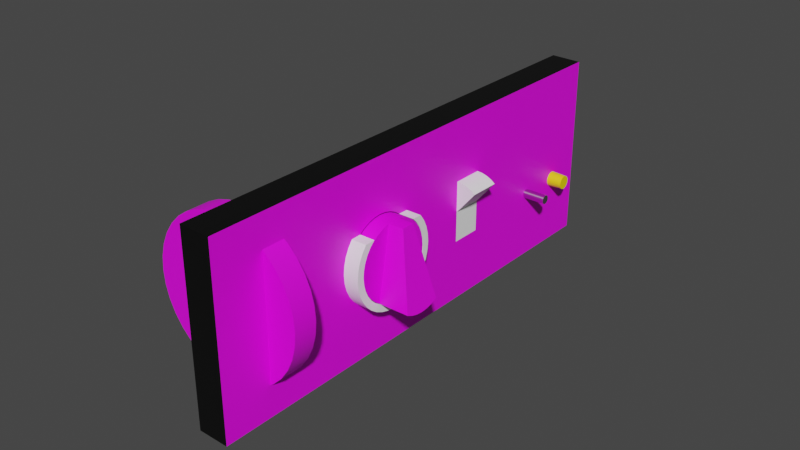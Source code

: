 # Source: if-550a-control.blend  (saved by Blender 2.83.18; exported with 4.5.12 LTS)
import bpy
from mathutils import Matrix  # noqa: F401  (used for matrix-valued properties, if any)

bpy.ops.wm.read_factory_settings(use_empty=True)
scene = bpy.context.scene
scene.name = 'Scene'

# ---- images (referenced by path relative to the original .blend; pixels are not part of the script)
import os
ASSET_DIR = os.environ.get("B2B_ASSET_DIR", "")  # directory of the original .blend (textures are referenced by path, not embedded)
HERE = os.path.dirname(os.path.abspath(__file__))  # packed textures are extracted next to this script under _unpacked/

def load_image(name, relpath, width, height, colorspace="sRGB"):
    """Load a texture the original file referenced (path relative to the .blend, or extracted next to this script)."""
    p = next((c for c in (os.path.join(HERE, relpath), os.path.join(ASSET_DIR, relpath)) if relpath and os.path.exists(c)), "")
    if p:
        img = bpy.data.images.load(p, check_existing=True)
        img.name = name
    else:  # same state as the original file: an image datablock whose file is absent (Cycles renders it pink)
        img = bpy.data.images.new(name, width, height)
        img.source = "FILE"
        img.filepath = "//" + (relpath or name)
    img.colorspace_settings.name = colorspace
    return img
img_if_550a_control_png = load_image('if-550a-control.png', 'if-550a-control.png', 1024, 1024, 'sRGB')

# ---- materials (node trees are filled in below, after node groups)
mat_casematerial = bpy.data.materials.new('CaseMaterial')
mat_casematerial.use_transparent_shadow = False
mat_facematerial = bpy.data.materials.new('FaceMaterial')
mat_facematerial.use_transparent_shadow = False
mat_whitematerial = bpy.data.materials.new('WhiteMaterial')
mat_whitematerial.use_transparent_shadow = False
mat_disconnectlampmaterial = bpy.data.materials.new('DisconnectLampMaterial')
mat_disconnectlampmaterial.use_transparent_shadow = False
mat_testbuttonmaterial = bpy.data.materials.new('TestButtonMaterial')
mat_testbuttonmaterial.use_transparent_shadow = False

# ---- node groups
ng_auto_smooth = bpy.data.node_groups.new('Auto Smooth', 'GeometryNodeTree')
_s = ng_auto_smooth.interface.new_socket(name='Geometry', in_out='OUTPUT', socket_type='NodeSocketGeometry')
_s = ng_auto_smooth.interface.new_socket(name='Geometry', in_out='INPUT', socket_type='NodeSocketGeometry')
_s = ng_auto_smooth.interface.new_socket(name='Angle', in_out='INPUT', socket_type='NodeSocketFloat')
_s.subtype = 'ANGLE'
_s.min_value = 0.0
_s.max_value = 3.142
ng_auto_smooth.is_modifier = True
_N = ng_auto_smooth.nodes; _L = ng_auto_smooth.links
n0 = _N.new('NodeGroupOutput'); n0.name = 'Group Output'; n0.location = (480, -100)
n1 = _N.new('NodeGroupInput'); n1.name = 'Group Input'; n1.location = (-420, -300)
n2 = _N.new('NodeGroupInput'); n2.name = 'Group Input.001'; n2.location = (-60, -100)
n3 = _N.new('GeometryNodeSetShadeSmooth'); n3.name = 'Set Shade Smooth'; n3.location = (120, -100)
n3.domain = 'EDGE'
n4 = _N.new('GeometryNodeSetShadeSmooth'); n4.name = 'Set Shade Smooth.001'; n4.location = (300, -100)
n5 = _N.new('GeometryNodeInputMeshEdgeAngle'); n5.name = 'Edge Angle'; n5.location = (-420, -220)
n6 = _N.new('GeometryNodeInputEdgeSmooth'); n6.name = 'Is Edge Smooth'; n6.location = (-60, -160)
n7 = _N.new('GeometryNodeInputShadeSmooth'); n7.name = 'Is Face Smooth'; n7.location = (-240, -340)
n8 = _N.new('FunctionNodeBooleanMath'); n8.name = 'Boolean Math'; n8.location = (-60, -220)
n9 = _N.new('FunctionNodeCompare'); n9.name = 'Compare'; n9.location = (-240, -180)
n9.operation = 'LESS_EQUAL'
_L.new(n5.outputs[0], n9.inputs[0])
_L.new(n4.outputs[0], n0.inputs[0])
_L.new(n1.outputs[1], n9.inputs[1])
_L.new(n9.outputs[0], n8.inputs[0])
_L.new(n7.outputs[0], n8.inputs[1])
_L.new(n2.outputs[0], n3.inputs[0])
_L.new(n6.outputs[0], n3.inputs[1])
_L.new(n3.outputs[0], n4.inputs[0])
_L.new(n8.outputs[0], n3.inputs[2])
n0.is_active_output = True

# ---- material node trees
mat_casematerial.use_nodes = True; mat_casematerial.node_tree.nodes.clear()
_N = mat_casematerial.node_tree.nodes; _L = mat_casematerial.node_tree.links
n0 = _N.new('ShaderNodeBsdfPrincipled'); n0.name = 'Principled BSDF'; n0.location = (10, 300)
n0.distribution = 'GGX'
n0.subsurface_method = 'BURLEY'
n0.inputs[0].default_value = (0.0, 0.0, 0.0, 1.0)
n0.inputs[3].default_value = 1.45
n0.inputs[27].default_value = (0.0, 0.0, 0.0, 1.0)
n0.inputs[28].default_value = 1.0
n1 = _N.new('ShaderNodeOutputMaterial'); n1.name = 'Material Output'; n1.location = (300, 300)
_L.new(n0.outputs[0], n1.inputs[0])
n1.is_active_output = True
mat_facematerial.use_nodes = True; mat_facematerial.node_tree.nodes.clear()
_N = mat_facematerial.node_tree.nodes; _L = mat_facematerial.node_tree.links
n0 = _N.new('ShaderNodeBsdfPrincipled'); n0.name = 'Principled BSDF'; n0.location = (10, 300)
n0.distribution = 'GGX'
n0.subsurface_method = 'BURLEY'
n0.inputs[3].default_value = 1.45
n0.inputs[27].default_value = (0.0, 0.0, 0.0, 1.0)
n0.inputs[28].default_value = 1.0
n1 = _N.new('ShaderNodeOutputMaterial'); n1.name = 'Material Output'; n1.location = (300, 300)
n2 = _N.new('ShaderNodeTexImage'); n2.name = 'Image Texture'; n2.location = (-280, 280)
n2.image = img_if_550a_control_png
_L.new(n0.outputs[0], n1.inputs[0])
_L.new(n2.outputs[0], n0.inputs[0])
n1.is_active_output = True
mat_whitematerial.use_nodes = True; mat_whitematerial.node_tree.nodes.clear()
_N = mat_whitematerial.node_tree.nodes; _L = mat_whitematerial.node_tree.links
n0 = _N.new('ShaderNodeBsdfPrincipled'); n0.name = 'Principled BSDF'; n0.location = (10, 300)
n0.distribution = 'GGX'
n0.subsurface_method = 'BURLEY'
n0.inputs[0].default_value = (1.0, 1.0, 1.0, 1.0)
n0.inputs[3].default_value = 1.45
n0.inputs[27].default_value = (0.0, 0.0, 0.0, 1.0)
n0.inputs[28].default_value = 1.0
n1 = _N.new('ShaderNodeOutputMaterial'); n1.name = 'Material Output'; n1.location = (300, 300)
_L.new(n0.outputs[0], n1.inputs[0])
n1.is_active_output = True
mat_disconnectlampmaterial.use_nodes = True; mat_disconnectlampmaterial.node_tree.nodes.clear()
_N = mat_disconnectlampmaterial.node_tree.nodes; _L = mat_disconnectlampmaterial.node_tree.links
n0 = _N.new('ShaderNodeBsdfPrincipled'); n0.name = 'Principled BSDF'; n0.location = (10, 300)
n0.distribution = 'GGX'
n0.subsurface_method = 'BURLEY'
n0.inputs[0].default_value = (1.0, 0.75, 0.0, 1.0)
n0.inputs[3].default_value = 1.45
n0.inputs[27].default_value = (0.0, 0.0, 0.0, 1.0)
n0.inputs[28].default_value = 1.0
n1 = _N.new('ShaderNodeOutputMaterial'); n1.name = 'Material Output'; n1.location = (300, 300)
_L.new(n0.outputs[0], n1.inputs[0])
n1.is_active_output = True
mat_testbuttonmaterial.use_nodes = True; mat_testbuttonmaterial.node_tree.nodes.clear()
_N = mat_testbuttonmaterial.node_tree.nodes; _L = mat_testbuttonmaterial.node_tree.links
n0 = _N.new('ShaderNodeBsdfPrincipled'); n0.name = 'Principled BSDF'; n0.location = (10, 300)
n0.distribution = 'GGX'
n0.subsurface_method = 'BURLEY'
n0.inputs[0].default_value = (0.5225, 0.5225, 0.5225, 1.0)
n0.inputs[1].default_value = 1.0
n0.inputs[2].default_value = 0.2
n0.inputs[3].default_value = 1.45
n0.inputs[13].default_value = 1.0
n0.inputs[27].default_value = (0.0, 0.0, 0.0, 1.0)
n0.inputs[28].default_value = 1.0
n1 = _N.new('ShaderNodeOutputMaterial'); n1.name = 'Material Output'; n1.location = (300, 300)
_L.new(n0.outputs[0], n1.inputs[0])
n1.is_active_output = True

# ---- world
world_world = bpy.data.worlds.new('World'); scene.world = world_world
world_world.use_nodes = True; world_world.node_tree.nodes.clear()
_N = world_world.node_tree.nodes; _L = world_world.node_tree.links
n0 = _N.new('ShaderNodeOutputWorld'); n0.name = 'World Output'; n0.location = (300, 300)
n1 = _N.new('ShaderNodeBackground'); n1.name = 'Background'; n1.location = (10, 300)
n1.inputs[0].default_value = (0.05088, 0.05088, 0.05088, 1.0)
_L.new(n1.outputs[0], n0.inputs[0])
n0.is_active_output = True
world_world.color = (0.05088, 0.05088, 0.05088)
world_world.use_sun_shadow = False
world_world.sun_shadow_jitter_overblur = 0.0

# ---- meshes
me_plane = bpy.data.meshes.new('Plane')
me_plane.from_pydata([(3.497e-09, -0.08, 0.03), (-3.497e-09, -0.08, -0.03), (3.497e-09, 0.08, 0.03), (-3.497e-09, 0.08, -0.03), (3.497e-09, 0.04, 0.03), (3.497e-09, 0.0, 0.03), (3.497e-09, -0.04, 0.03), (-3.497e-09, -0.04, -0.03), (-3.497e-09, 0.0, -0.03), (-3.497e-09, 0.04, -0.03), (-0.009999, -0.07996, 0.03015), (-0.009999, -0.07996, -0.02985), (-0.009999, 0.08004, 0.03015), (-0.009999, 0.08004, -0.02985), (-0.009999, 0.04004, 0.03015), (-0.009999, 4.028e-05, 0.03015), (-0.009999, -0.03996, 0.03015), (-0.009999, -0.03996, -0.02985), (-0.009999, 4.028e-05, -0.02985), (-0.009999, 0.04004, -0.02985)], [], [(3, 9, 19, 13), (9, 8, 18, 19), (6, 5, 15, 16), (6, 16, 10, 0), (2, 3, 13, 12), (1, 11, 17, 7), (4, 2, 12, 14), (0, 10, 11, 1), (8, 7, 17, 18), (5, 4, 14, 15), (10, 11, 17, 18, 19, 13, 12, 14, 15, 16)])
_uv = me_plane.uv_layers.new(name='UVMap')
_uv.uv.foreach_set('vector', [1.0, 1.0, 1.0, 0.75, 1.0, 0.75, 1.0, 1.0, 1.0, 0.75, 1.0, 0.5, 1.0, 0.5, 1.0, 0.75, 0.0, 0.25, 0.0, 0.5, 0.0, 0.5, 0.0, 0.25, 0.0, 0.25, 0.0, 0.25, 0.0, 0.0, 0.0, 0.0, 0.0, 1.0, 1.0, 1.0, 1.0, 1.0, 0.0, 1.0, 0.0, 0.0, 0.0, 0.0, 0.0, 0.0, 0.0, 0.0, 0.0, 0.75, 0.0, 1.0, 0.0, 1.0, 0.0, 0.75, 0.0, 0.0, 0.0, 0.0, 0.0, 0.0, 0.0, 0.0, 1.0, 0.5, 1.0, 0.25, 1.0, 0.25, 1.0, 0.5, 0.0, 0.5, 0.0, 0.75, 0.0, 0.75, 0.0, 0.5, 0.0, 0.0, 0.0, 0.0, 1.0, 0.25, 1.0, 0.5, 1.0, 0.75, 1.0, 1.0, 0.0, 1.0, 0.0, 0.75, 0.0, 0.5, 0.0, 0.25])
me_plane.materials.append(mat_casematerial)
me_plane.use_remesh_fix_poles = True
me_plane.use_remesh_preserve_attributes = False
me_plane.use_mirror_vertex_groups = False
me_plane.update()
me_cylinder = bpy.data.meshes.new('Cylinder')
me_cylinder.from_pydata([(0.0, 0.00375, 0.025), (0.0, -0.00375, 0.025), (0.004341, 0.00375, 0.02462), (0.004341, -0.00375, 0.02462), (0.008551, 0.00375, 0.02349), (0.008551, -0.00375, 0.02349), (0.0125, 0.00375, 0.02165), (0.0125, -0.00375, 0.02165), (0.01607, 0.00375, 0.01915), (0.01607, -0.00375, 0.01915), (0.01915, 0.00375, 0.01607), (0.01915, -0.00375, 0.01607), (0.02165, 0.00375, 0.0125), (0.02165, -0.00375, 0.0125), (0.02349, 0.00375, 0.008551), (0.02349, -0.00375, 0.008551), (0.02462, 0.00375, 0.004341), (0.02462, -0.00375, 0.004341), (0.025, 0.00375, 2.051e-09), (0.025, -0.00375, 1.724e-09), (0.02462, 0.00375, -0.004341), (0.02462, -0.00375, -0.004341), (0.02349, 0.00375, -0.008551), (0.02349, -0.00375, -0.008551), (0.02165, 0.00375, -0.0125), (0.02165, -0.00375, -0.0125), (0.01915, 0.00375, -0.01607), (0.01915, -0.00375, -0.01607), (0.01607, 0.00375, -0.01915), (0.01607, -0.00375, -0.01915), (0.0125, 0.00375, -0.02165), (0.0125, -0.00375, -0.02165), (0.008551, 0.00375, -0.02349), (0.008551, -0.00375, -0.02349), (0.004341, 0.00375, -0.02462), (0.004341, -0.00375, -0.02462), (9.735e-09, 0.00375, -0.025), (9.735e-09, -0.00375, -0.025), (-0.004341, 0.00375, -0.02462), (-0.004341, -0.00375, -0.02462), (-0.00855, 0.00375, -0.02349), (-0.00855, -0.00375, -0.02349), (-0.0125, 0.00375, -0.02165), (-0.0125, -0.00375, -0.02165), (-0.01607, 0.00375, -0.01915), (-0.01607, -0.00375, -0.01915), (-0.01915, 0.00375, -0.01607), (-0.01915, -0.00375, -0.01607), (-0.02165, 0.00375, -0.0125), (-0.02165, -0.00375, -0.0125), (-0.02349, 0.00375, -0.008551), (-0.02349, -0.00375, -0.008551), (-0.02462, 0.00375, -0.004341), (-0.02462, -0.00375, -0.004341), (-0.025, 0.00375, -1.146e-08), (-0.025, -0.00375, -1.179e-08), (-0.02462, 0.00375, 0.004341), (-0.02462, -0.00375, 0.004341), (-0.02349, 0.00375, 0.00855), (-0.02349, -0.00375, 0.00855), (-0.02165, 0.00375, 0.0125), (-0.02165, -0.00375, 0.0125), (-0.01915, 0.00375, 0.01607), (-0.01915, -0.00375, 0.01607), (-0.01607, 0.00375, 0.01915), (-0.01607, -0.00375, 0.01915), (-0.0125, 0.00375, 0.02165), (-0.0125, -0.00375, 0.02165), (-0.008551, 0.00375, 0.02349), (-0.008551, -0.00375, 0.02349), (-0.004341, 0.00375, 0.02462), (-0.004341, -0.00375, 0.02462), (0.002171, 0.00375, 0.02481), (0.002171, -0.00375, 0.02481), (0.006446, 0.00375, 0.02406), (0.006446, -0.00375, 0.02406), (0.01053, 0.00375, 0.02257), (0.01053, -0.00375, 0.02257), (0.01428, 0.00375, 0.0204), (0.01428, -0.00375, 0.0204), (0.01761, 0.00375, 0.01761), (0.01761, -0.00375, 0.01761), (0.0204, 0.00375, 0.01428), (0.0204, -0.00375, 0.01428), (0.02257, 0.00375, 0.01053), (0.02257, -0.00375, 0.01053), (0.02406, 0.00375, 0.006446), (0.02406, -0.00375, 0.006446), (0.02481, 0.00375, 0.002171), (0.02481, -0.00375, 0.002171), (0.02481, 0.00375, -0.002171), (0.02481, -0.00375, -0.002171), (0.02406, 0.00375, -0.006446), (0.02406, -0.00375, -0.006446), (0.02257, 0.00375, -0.01053), (0.02257, -0.00375, -0.01053), (0.0204, 0.00375, -0.01428), (0.0204, -0.00375, -0.01428), (0.01761, 0.00375, -0.01761), (0.01761, -0.00375, -0.01761), (0.01428, 0.00375, -0.0204), (0.01428, -0.00375, -0.0204), (0.01053, 0.00375, -0.02257), (0.01053, -0.00375, -0.02257), (0.006446, 0.00375, -0.02406), (0.006446, -0.00375, -0.02406), (0.002171, 0.00375, -0.02481), (0.002171, -0.00375, -0.02481), (-0.002171, 0.00375, -0.02481), (-0.002171, -0.00375, -0.02481), (-0.006446, 0.00375, -0.02406), (-0.006446, -0.00375, -0.02406), (-0.01053, 0.00375, -0.02257), (-0.01053, -0.00375, -0.02257), (-0.01428, 0.00375, -0.0204), (-0.01428, -0.00375, -0.0204), (-0.01761, 0.00375, -0.01761), (-0.01761, -0.00375, -0.01761), (-0.0204, 0.00375, -0.01428), (-0.0204, -0.00375, -0.01428), (-0.02257, 0.00375, -0.01053), (-0.02257, -0.00375, -0.01053), (-0.02406, 0.00375, -0.006446), (-0.02406, -0.00375, -0.006446), (-0.02481, 0.00375, -0.002171), (-0.02481, -0.00375, -0.002171), (-0.02481, 0.00375, 0.002171), (-0.02481, -0.00375, 0.002171), (-0.02406, 0.00375, 0.006446), (-0.02406, -0.00375, 0.006446), (-0.02257, 0.00375, 0.01053), (-0.02257, -0.00375, 0.01053), (-0.0204, 0.00375, 0.01428), (-0.0204, -0.00375, 0.01428), (-0.01761, 0.00375, 0.01761), (-0.01761, -0.00375, 0.01761), (-0.01428, 0.00375, 0.0204), (-0.01428, -0.00375, 0.0204), (-0.01053, 0.00375, 0.02257), (-0.01053, -0.00375, 0.02257), (-0.006446, 0.00375, 0.02406), (-0.006446, -0.00375, 0.02406), (-0.002171, 0.00375, 0.02481), (-0.002171, -0.00375, 0.02481)], [], [(1, 73, 72, 0), (2, 3, 75, 74), (4, 5, 77, 76), (6, 7, 79, 78), (8, 9, 81, 80), (10, 11, 83, 82), (12, 13, 85, 84), (14, 15, 87, 86), (16, 17, 89, 88), (18, 19, 91, 90), (20, 21, 93, 92), (22, 23, 95, 94), (24, 25, 97, 96), (26, 27, 99, 98), (28, 29, 101, 100), (30, 31, 103, 102), (32, 33, 105, 104), (34, 35, 107, 106), (36, 37, 109, 108), (38, 39, 111, 110), (40, 41, 113, 112), (42, 43, 115, 114), (44, 45, 117, 116), (46, 47, 119, 118), (48, 49, 121, 120), (50, 51, 123, 122), (52, 53, 125, 124), (54, 55, 127, 126), (56, 57, 129, 128), (58, 59, 131, 130), (60, 61, 133, 132), (62, 63, 135, 134), (64, 65, 137, 136), (66, 67, 139, 138), (3, 73, 1, 143, 71, 141, 69, 139, 67, 137, 65, 135, 63, 133, 61, 131, 59, 129, 57, 127, 55, 125, 53, 123, 51, 121, 49, 119, 47, 117, 45, 115, 43, 113, 41, 111, 39, 109, 37, 107, 35, 105, 33, 103, 31, 101, 29, 99, 27, 97, 25, 95, 23, 93, 21, 91, 19, 89, 17, 87, 15, 85, 13, 83, 11, 81, 9, 79, 7, 77, 5, 75), (68, 69, 141, 140), (70, 71, 143, 142), (0, 72, 2, 74, 4, 76, 6, 78, 8, 80, 10, 82, 12, 84, 14, 86, 16, 88, 18, 90, 20, 92, 22, 94, 24, 96, 26, 98, 28, 100, 30, 102, 32, 104, 34, 106, 36, 108, 38, 110, 40, 112, 42, 114, 44, 116, 46, 118, 48, 120, 50, 122, 52, 124, 54, 126, 56, 128, 58, 130, 60, 132, 62, 134, 64, 136, 66, 138, 68, 140, 70, 142), (140, 141, 71, 70), (138, 139, 69, 68), (136, 137, 67, 66), (134, 135, 65, 64), (132, 133, 63, 62), (130, 131, 61, 60), (128, 129, 59, 58), (126, 127, 57, 56), (124, 125, 55, 54), (122, 123, 53, 52), (120, 121, 51, 50), (118, 119, 49, 48), (116, 117, 47, 46), (114, 115, 45, 44), (112, 113, 43, 42), (110, 111, 41, 40), (108, 109, 39, 38), (106, 107, 37, 36), (104, 105, 35, 34), (102, 103, 33, 32), (100, 101, 31, 30), (98, 99, 29, 28), (96, 97, 27, 26), (94, 95, 25, 24), (92, 93, 23, 22), (90, 91, 21, 20), (88, 89, 19, 18), (86, 87, 17, 16), (84, 85, 15, 14), (82, 83, 13, 12), (80, 81, 11, 10), (78, 79, 9, 8), (76, 77, 7, 6), (74, 75, 5, 4), (72, 73, 3, 2), (142, 143, 1, 0)])
me_cylinder.polygons.foreach_set('use_smooth', [True] * 74)
_uv = me_cylinder.uv_layers.new(name='UVMap')
_uv.uv.foreach_set('vector', [0.4842, 0.0, 0.4974, 0.0, 0.4974, 0.09094, 0.4842, 0.09094, 0.5106, 0.09094, 0.5106, 0.0, 0.5239, 0.0, 0.5239, 0.09094, 0.5371, 0.09094, 0.5371, 0.0, 0.5503, 0.0, 0.5503, 0.09094, 0.5635, 0.09094, 0.5635, 0.0, 0.5767, 0.0, 0.5767, 0.09094, 0.5899, 0.09094, 0.5899, 0.0, 0.6031, 0.0, 0.6031, 0.09094, 0.6163, 0.09094, 0.6163, 0.0, 0.6295, 0.0, 0.6295, 0.09094, 0.6427, 0.09094, 0.6427, 0.0, 0.656, 0.0, 0.656, 0.09094, 0.6692, 0.09094, 0.6692, 0.0, 0.6824, 0.0, 0.6824, 0.09094, 0.6956, 0.09094, 0.6956, 0.0, 0.7088, 1.55e-07, 0.7088, 0.09094, 0.722, 0.1364, 0.722, 0.2274, 0.7088, 0.2274, 0.7088, 0.1364, 0.6956, 0.1364, 0.6956, 0.2274, 0.6824, 0.2274, 0.6824, 0.1364, 0.6692, 0.1364, 0.6692, 0.2274, 0.656, 0.2274, 0.656, 0.1364, 0.6427, 0.1364, 0.6427, 0.2274, 0.6295, 0.2274, 0.6295, 0.1364, 0.6163, 0.1364, 0.6163, 0.2274, 0.6031, 0.2274, 0.6031, 0.1364, 0.5899, 0.1364, 0.5899, 0.2274, 0.5767, 0.2274, 0.5767, 0.1364, 0.5635, 0.1364, 0.5635, 0.2274, 0.5503, 0.2274, 0.5503, 0.1364, 0.5371, 0.1364, 0.5371, 0.2274, 0.5239, 0.2274, 0.5239, 0.1364, 0.5106, 0.1364, 0.5106, 0.2274, 0.4974, 0.2274, 0.4974, 0.1364, 0.4842, 0.1364, 0.4842, 0.2274, 0.471, 0.2274, 0.471, 0.1364, 0.4578, 0.1364, 0.4578, 0.2274, 0.4446, 0.2274, 0.4446, 0.1364, 0.4314, 0.1364, 0.4314, 0.2274, 0.4182, 0.2274, 0.4182, 0.1364, 0.405, 0.1364, 0.405, 0.2274, 0.3917, 0.2274, 0.3917, 0.1364, 0.3785, 0.1364, 0.3785, 0.2274, 0.3653, 0.2274, 0.3653, 0.1364, 0.3521, 0.1364, 0.3521, 0.2274, 0.3389, 0.2274, 0.3389, 0.1364, 0.3257, 0.1364, 0.3257, 0.2274, 0.3125, 0.2274, 0.3125, 0.1364, 0.2993, 0.1364, 0.2993, 0.2274, 0.2861, 0.2274, 0.2861, 0.1364, 0.2729, 0.1364, 0.2729, 0.2274, 0.2596, 0.2274, 0.2596, 0.1364, 0.2464, 0.09094, 0.2464, 0.0, 0.2596, 0.0, 0.2596, 0.09094, 0.2729, 0.09094, 0.2729, 0.0, 0.2861, 0.0, 0.2861, 0.09094, 0.2993, 0.09094, 0.2993, 0.0, 0.3125, 0.0, 0.3125, 0.09094, 0.3257, 0.09094, 0.3257, 0.0, 0.3389, 0.0, 0.3389, 0.09094, 0.3521, 0.09094, 0.3521, 0.0, 0.3653, 0.0, 0.3653, 0.09094, 0.3785, 0.09094, 0.3785, 0.0, 0.3917, 0.0, 0.3917, 0.09094, 0.405, 0.09094, 0.405, 0.0, 0.4182, 0.0, 0.4182, 0.09094, 0.1675, 0.2288, 0.1628, 0.2253, 0.158, 0.2218, 0.1536, 0.2167, 0.1492, 0.2117, 0.1453, 0.2051, 0.1414, 0.1986, 0.1381, 0.1908, 0.1349, 0.183, 0.1323, 0.1742, 0.1298, 0.1654, 0.1281, 0.1559, 0.1263, 0.1463, 0.1254, 0.1363, 0.1246, 0.1263, 0.1246, 0.1162, 0.1246, 0.106, 0.1254, 0.09598, 0.1263, 0.08597, 0.1281, 0.07643, 0.1298, 0.06688, 0.1323, 0.05808, 0.1349, 0.04928, 0.1381, 0.04149, 0.1414, 0.03371, 0.1453, 0.02717, 0.1492, 0.02064, 0.1536, 0.01556, 0.158, 0.01048, 0.1628, 0.007005, 0.1675, 0.003529, 0.1725, 0.001765, 0.1775, 0.0, 0.1826, 0.0, 0.1877, 0.0, 0.1927, 0.001765, 0.1977, 0.003529, 0.2025, 0.007005, 0.2073, 0.01048, 0.2117, 0.01556, 0.2161, 0.02064, 0.22, 0.02717, 0.2238, 0.03371, 0.2271, 0.04149, 0.2304, 0.04928, 0.2329, 0.05808, 0.2355, 0.06688, 0.2372, 0.07643, 0.2389, 0.08597, 0.2398, 0.09598, 0.2407, 0.106, 0.2407, 0.1162, 0.2407, 0.1263, 0.2398, 0.1363, 0.2389, 0.1463, 0.2372, 0.1559, 0.2355, 0.1654, 0.2329, 0.1742, 0.2304, 0.183, 0.2271, 0.1908, 0.2238, 0.1986, 0.22, 0.2051, 0.2161, 0.2117, 0.2117, 0.2167, 0.2073, 0.2218, 0.2025, 0.2253, 0.1977, 0.2288, 0.1927, 0.2305, 0.1877, 0.2323, 0.1826, 0.2323, 0.1775, 0.2323, 0.1725, 0.2305, 0.4314, 0.09094, 0.4314, 0.0, 0.4446, 0.0, 0.4446, 0.09094, 0.4578, 0.09094, 0.4578, 0.0, 0.471, 0.0, 0.471, 0.09094, 0.01685, 0.03371, 0.02075, 0.02717, 0.02464, 0.02064, 0.02904, 0.01556, 0.03344, 0.01048, 0.03821, 0.007005, 0.04299, 0.003529, 0.04799, 0.001765, 0.05299, -7.451e-09, 0.05808, 2.235e-08, 0.06316, -7.451e-09, 0.06816, 0.001765, 0.07316, 0.003529, 0.07794, 0.007005, 0.08271, 0.01048, 0.08711, 0.01556, 0.09151, 0.02064, 0.09541, 0.02717, 0.0993, 0.03371, 0.1026, 0.04149, 0.1058, 0.04928, 0.1084, 0.05808, 0.1109, 0.06688, 0.1126, 0.07643, 0.1144, 0.08597, 0.1153, 0.09598, 0.1162, 0.106, 0.1162, 0.1162, 0.1162, 0.1263, 0.1153, 0.1363, 0.1144, 0.1463, 0.1126, 0.1559, 0.1109, 0.1654, 0.1084, 0.1742, 0.1058, 0.183, 0.1026, 0.1908, 0.0993, 0.1986, 0.09541, 0.2051, 0.09151, 0.2117, 0.08711, 0.2167, 0.08271, 0.2218, 0.07794, 0.2253, 0.07316, 0.2288, 0.06816, 0.2305, 0.06316, 0.2323, 0.05808, 0.2323, 0.05299, 0.2323, 0.04799, 0.2305, 0.04299, 0.2288, 0.03821, 0.2253, 0.03344, 0.2218, 0.02904, 0.2167, 0.02464, 0.2117, 0.02075, 0.2051, 0.01685, 0.1986, 0.01359, 0.1908, 0.01032, 0.183, 0.007781, 0.1742, 0.00524, 0.1654, 0.003502, 0.1559, 0.001765, 0.1463, 0.0008823, 0.1363, 2.98e-08, 0.1263, 0.0, 0.1162, 0.0, 0.106, 0.0008823, 0.09598, 0.001765, 0.08597, 0.003502, 0.07643, 0.00524, 0.06688, 0.007781, 0.05808, 0.01032, 0.04928, 0.01359, 0.04149, 0.4446, 0.09094, 0.4446, 0.0, 0.4578, 0.0, 0.4578, 0.09094, 0.4182, 0.09094, 0.4182, 0.0, 0.4314, 0.0, 0.4314, 0.09094, 0.3917, 0.09094, 0.3917, 0.0, 0.405, 0.0, 0.405, 0.09094, 0.3653, 0.09094, 0.3653, 0.0, 0.3785, 0.0, 0.3785, 0.09094, 0.3389, 0.09094, 0.3389, 0.0, 0.3521, 0.0, 0.3521, 0.09094, 0.3125, 0.09094, 0.3125, 0.0, 0.3257, 0.0, 0.3257, 0.09094, 0.2861, 0.09094, 0.2861, 0.0, 0.2993, 0.0, 0.2993, 0.09094, 0.2596, 0.09094, 0.2596, 0.0, 0.2729, 0.0, 0.2729, 0.09094, 0.2596, 0.1364, 0.2596, 0.2274, 0.2464, 0.2274, 0.2464, 0.1364, 0.2861, 0.1364, 0.2861, 0.2274, 0.2729, 0.2274, 0.2729, 0.1364, 0.3125, 0.1364, 0.3125, 0.2274, 0.2993, 0.2274, 0.2993, 0.1364, 0.3389, 0.1364, 0.3389, 0.2274, 0.3257, 0.2274, 0.3257, 0.1364, 0.3653, 0.1364, 0.3653, 0.2274, 0.3521, 0.2274, 0.3521, 0.1364, 0.3917, 0.1364, 0.3917, 0.2274, 0.3785, 0.2274, 0.3785, 0.1364, 0.4182, 0.1364, 0.4182, 0.2274, 0.405, 0.2274, 0.405, 0.1364, 0.4446, 0.1364, 0.4446, 0.2274, 0.4314, 0.2274, 0.4314, 0.1364, 0.471, 0.1364, 0.471, 0.2274, 0.4578, 0.2274, 0.4578, 0.1364, 0.4974, 0.1364, 0.4974, 0.2274, 0.4842, 0.2274, 0.4842, 0.1364, 0.5239, 0.1364, 0.5239, 0.2274, 0.5106, 0.2274, 0.5106, 0.1364, 0.5503, 0.1364, 0.5503, 0.2274, 0.5371, 0.2274, 0.5371, 0.1364, 0.5767, 0.1364, 0.5767, 0.2274, 0.5635, 0.2274, 0.5635, 0.1364, 0.6031, 0.1364, 0.6031, 0.2274, 0.5899, 0.2274, 0.5899, 0.1364, 0.6295, 0.1364, 0.6295, 0.2274, 0.6163, 0.2274, 0.6163, 0.1364, 0.656, 0.1364, 0.656, 0.2274, 0.6427, 0.2274, 0.6427, 0.1364, 0.6824, 0.1364, 0.6824, 0.2274, 0.6692, 0.2274, 0.6692, 0.1364, 0.7088, 0.1364, 0.7088, 0.2274, 0.6956, 0.2274, 0.6956, 0.1364, 0.7088, 0.09094, 0.7088, 1.55e-07, 0.722, 1.55e-07, 0.722, 0.09094, 0.6824, 0.09094, 0.6824, 0.0, 0.6956, 0.0, 0.6956, 0.09094, 0.656, 0.09094, 0.656, 0.0, 0.6692, 0.0, 0.6692, 0.09094, 0.6295, 0.09094, 0.6295, 0.0, 0.6427, 0.0, 0.6427, 0.09094, 0.6031, 0.09094, 0.6031, 0.0, 0.6163, 0.0, 0.6163, 0.09094, 0.5767, 0.09094, 0.5767, 0.0, 0.5899, 0.0, 0.5899, 0.09094, 0.5503, 0.09094, 0.5503, 0.0, 0.5635, 0.0, 0.5635, 0.09094, 0.5239, 0.09094, 0.5239, 0.0, 0.5371, 0.0, 0.5371, 0.09094, 0.4974, 0.09094, 0.4974, 0.0, 0.5106, 0.0, 0.5106, 0.09094, 0.471, 0.09094, 0.471, 0.0, 0.4842, 0.0, 0.4842, 0.09094])
me_cylinder.materials.append(mat_facematerial)
me_cylinder.use_remesh_fix_poles = True
me_cylinder.use_remesh_preserve_attributes = False
me_cylinder.use_mirror_vertex_groups = False
me_cylinder.update()
me_cylinder_001 = bpy.data.meshes.new('Cylinder.001')
me_cylinder_001.from_pydata([(-0.0025, 0.0125, 1.093e-10), (0.0025, 0.0125, -1.093e-10), (-0.0025, 0.01231, -0.002171), (0.0025, 0.01231, -0.002171), (-0.0025, 0.01175, -0.004275), (0.0025, 0.01175, -0.004275), (-0.0025, 0.01083, -0.00625), (0.0025, 0.01083, -0.00625), (-0.0025, 0.009576, -0.008035), (0.0025, 0.009576, -0.008035), (-0.0025, 0.008035, -0.009576), (0.0025, 0.008035, -0.009576), (-0.0025, 0.00625, -0.01083), (0.0025, 0.00625, -0.01083), (-0.0025, 0.004275, -0.01175), (0.0025, 0.004275, -0.01175), (-0.0025, 0.002171, -0.01231), (0.0025, 0.002171, -0.01231), (-0.0025, 9.437e-10, -0.0125), (0.0025, 9.437e-10, -0.0125), (-0.0025, -0.002171, -0.01231), (0.0025, -0.002171, -0.01231), (-0.0025, -0.004275, -0.01175), (0.0025, -0.004275, -0.01175), (-0.0025, -0.00625, -0.01083), (0.0025, -0.00625, -0.01083), (-0.0025, -0.008035, -0.009576), (0.0025, -0.008035, -0.009576), (-0.0025, -0.009576, -0.008035), (0.0025, -0.009576, -0.008035), (-0.0025, -0.01083, -0.00625), (0.0025, -0.01083, -0.00625), (-0.0025, -0.01175, -0.004275), (0.0025, -0.01175, -0.004275), (-0.0025, -0.01231, -0.002171), (0.0025, -0.01231, -0.002171), (-0.0025, -0.0125, -4.758e-09), (0.0025, -0.0125, -4.977e-09), (-0.0025, -0.01231, 0.002171), (0.0025, -0.01231, 0.002171), (-0.0025, -0.01175, 0.004275), (0.0025, -0.01175, 0.004275), (-0.0025, -0.01083, 0.00625), (0.0025, -0.01083, 0.00625), (-0.0025, -0.009576, 0.008035), (0.0025, -0.009576, 0.008035), (-0.0025, -0.008035, 0.009576), (0.0025, -0.008035, 0.009576), (-0.0025, -0.00625, 0.01083), (0.0025, -0.00625, 0.01083), (-0.0025, -0.004275, 0.01175), (0.0025, -0.004275, 0.01175), (-0.0025, -0.002171, 0.01231), (0.0025, -0.002171, 0.01231), (-0.0025, -5.811e-09, 0.0125), (0.0025, -5.811e-09, 0.0125), (-0.0025, 0.002171, 0.01231), (0.0025, 0.002171, 0.01231), (-0.0025, 0.004275, 0.01175), (0.0025, 0.004275, 0.01175), (-0.0025, 0.00625, 0.01083), (0.0025, 0.00625, 0.01083), (-0.0025, 0.008035, 0.009576), (0.0025, 0.008035, 0.009576), (-0.0025, 0.009576, 0.008035), (0.0025, 0.009576, 0.008035), (-0.0025, 0.01083, 0.00625), (0.0025, 0.01083, 0.00625), (-0.0025, 0.01175, 0.004275), (0.0025, 0.01175, 0.004275), (-0.0025, 0.01231, 0.002171), (0.0025, 0.01231, 0.002171), (0.0125, 0.004275, -0.01175), (0.0125, 0.00625, -0.01083), (0.0125, 0.002171, -0.01231), (0.0125, 9.437e-10, -0.0125), (0.0125, -0.002171, -0.01231), (0.0125, -0.004275, -0.01175), (0.0125, -0.00625, -0.01083), (0.0075, -5.811e-09, 0.0125), (0.0075, -0.002171, 0.01231), (0.0075, 0.002171, 0.01231)], [], [(0, 1, 3, 2), (2, 3, 5, 4), (4, 5, 7, 6), (6, 7, 9, 8), (8, 9, 11, 10), (10, 11, 13, 12), (12, 13, 15, 14), (14, 15, 17, 16), (16, 17, 19, 18), (18, 19, 21, 20), (20, 21, 23, 22), (22, 23, 25, 24), (24, 25, 27, 26), (26, 27, 29, 28), (28, 29, 31, 30), (30, 31, 33, 32), (32, 33, 35, 34), (34, 35, 37, 36), (36, 37, 39, 38), (38, 39, 41, 40), (40, 41, 43, 42), (42, 43, 45, 44), (44, 45, 47, 46), (46, 47, 49, 48), (48, 49, 51, 50), (50, 51, 53, 52), (52, 53, 55, 54), (54, 55, 57, 56), (56, 57, 59, 58), (58, 59, 61, 60), (60, 61, 63, 62), (62, 63, 65, 64), (64, 65, 67, 66), (66, 67, 69, 68), (25, 53, 51, 49, 47, 45, 43, 41, 39, 37, 35, 33, 31, 29, 27), (68, 69, 71, 70), (70, 71, 1, 0), (25, 23, 77, 78), (3, 1, 71, 69, 67, 65, 63, 61, 59, 57, 13, 11, 9, 7, 5), (73, 81, 79, 80, 78, 77, 76, 75, 74, 72), (57, 55, 79, 81), (23, 21, 76, 77), (55, 53, 80, 79), (21, 19, 75, 76), (19, 17, 74, 75), (17, 15, 72, 74), (53, 25, 78, 80), (15, 13, 73, 72), (13, 57, 81, 73)])
me_cylinder_001.polygons.foreach_set('use_smooth', [True] * 49)
_uv = me_cylinder_001.uv_layers.new(name='UVMap')
_uv.uv.foreach_set('vector', [0.4531, 0.625, 0.4531, 0.625, 0.4519, 0.5979, 0.4519, 0.5979, 0.4519, 0.5979, 0.4519, 0.5979, 0.4484, 0.5716, 0.4484, 0.5716, 0.4484, 0.5716, 0.4484, 0.5716, 0.4427, 0.5469, 0.4427, 0.5469, 0.4427, 0.5469, 0.4427, 0.5469, 0.4348, 0.5246, 0.4348, 0.5246, 0.4348, 0.5246, 0.4348, 0.5246, 0.4252, 0.5053, 0.4252, 0.5053, 0.4252, 0.5053, 0.4252, 0.5053, 0.4141, 0.4897, 0.4141, 0.4897, 0.4141, 0.4897, 0.4141, 0.4897, 0.4017, 0.4782, 0.4017, 0.4782, 0.4017, 0.4782, 0.4017, 0.4782, 0.3886, 0.4711, 0.3886, 0.4711, 0.3886, 0.4711, 0.3886, 0.4711, 0.375, 0.4687, 0.375, 0.4687, 0.375, 0.4687, 0.375, 0.4687, 0.3614, 0.4711, 0.3614, 0.4711, 0.3614, 0.4711, 0.3614, 0.4711, 0.3483, 0.4782, 0.3483, 0.4782, 0.3483, 0.4782, 0.3483, 0.4782, 0.3359, 0.4897, 0.3359, 0.4897, 0.3359, 0.4897, 0.3359, 0.4897, 0.3248, 0.5053, 0.3248, 0.5053, 0.3248, 0.5053, 0.3248, 0.5053, 0.3152, 0.5246, 0.3152, 0.5246, 0.3152, 0.5246, 0.3152, 0.5246, 0.3073, 0.5469, 0.3073, 0.5469, 0.3073, 0.5469, 0.3073, 0.5469, 0.3016, 0.5716, 0.3016, 0.5716, 0.3016, 0.5716, 0.3016, 0.5716, 0.2981, 0.5979, 0.2981, 0.5979, 0.2981, 0.5979, 0.2981, 0.5979, 0.2969, 0.625, 0.2969, 0.625, 0.2969, 0.625, 0.2969, 0.625, 0.2981, 0.6521, 0.2981, 0.6521, 0.2981, 0.6521, 0.2981, 0.6521, 0.3016, 0.6784, 0.3016, 0.6784, 0.3016, 0.6784, 0.3016, 0.6784, 0.3073, 0.7031, 0.3073, 0.7031, 0.3073, 0.7031, 0.3073, 0.7031, 0.3152, 0.7254, 0.3152, 0.7254, 0.3152, 0.7254, 0.3152, 0.7254, 0.3248, 0.7447, 0.3248, 0.7447, 0.3248, 0.7447, 0.3248, 0.7447, 0.3359, 0.7603, 0.3359, 0.7603, 0.3359, 0.7603, 0.3359, 0.7603, 0.3483, 0.7718, 0.3483, 0.7718, 0.3483, 0.7718, 0.3483, 0.7718, 0.3614, 0.7789, 0.3614, 0.7789, 0.3614, 0.7789, 0.3614, 0.7789, 0.375, 0.7812, 0.375, 0.7812, 0.375, 0.7812, 0.375, 0.7812, 0.3886, 0.7789, 0.3886, 0.7789, 0.3886, 0.7789, 0.3886, 0.7789, 0.4017, 0.7718, 0.4017, 0.7718, 0.4017, 0.7718, 0.4017, 0.7718, 0.4141, 0.7603, 0.4141, 0.7603, 0.4141, 0.7603, 0.4141, 0.7603, 0.4252, 0.7447, 0.4252, 0.7447, 0.4252, 0.7447, 0.4252, 0.7447, 0.4348, 0.7254, 0.4348, 0.7254, 0.4348, 0.7254, 0.4348, 0.7254, 0.4427, 0.7031, 0.4427, 0.7031, 0.4427, 0.7031, 0.4427, 0.7031, 0.4484, 0.6784, 0.4484, 0.6784, 0.3359, 0.4897, 0.3614, 0.7789, 0.3483, 0.7718, 0.3359, 0.7603, 0.3248, 0.7447, 0.3152, 0.7254, 0.3073, 0.7031, 0.3016, 0.6784, 0.2981, 0.6521, 0.2969, 0.625, 0.2981, 0.5979, 0.3016, 0.5716, 0.3073, 0.5469, 0.3152, 0.5246, 0.3248, 0.5053, 0.4484, 0.6784, 0.4484, 0.6784, 0.4519, 0.6521, 0.4519, 0.6521, 0.4519, 0.6521, 0.4519, 0.6521, 0.4531, 0.625, 0.4531, 0.625, 0.3359, 0.4897, 0.3483, 0.4782, 0.3483, 0.4782, 0.3359, 0.4897, 0.4519, 0.5979, 0.4531, 0.625, 0.4519, 0.6521, 0.4484, 0.6784, 0.4427, 0.7031, 0.4348, 0.7254, 0.4252, 0.7447, 0.4141, 0.7603, 0.4017, 0.7718, 0.3886, 0.7789, 0.4141, 0.4897, 0.4252, 0.5053, 0.4348, 0.5246, 0.4427, 0.5469, 0.4484, 0.5716, 0.4141, 0.4897, 0.3886, 0.7789, 0.375, 0.7812, 0.3614, 0.7789, 0.3359, 0.4897, 0.3483, 0.4782, 0.3614, 0.4711, 0.375, 0.4687, 0.3886, 0.4711, 0.4017, 0.4782, 0.3886, 0.7789, 0.375, 0.7812, 0.375, 0.7812, 0.3886, 0.7789, 0.3483, 0.4782, 0.3614, 0.4711, 0.3614, 0.4711, 0.3483, 0.4782, 0.375, 0.7812, 0.3614, 0.7789, 0.3614, 0.7789, 0.375, 0.7812, 0.3614, 0.4711, 0.375, 0.4687, 0.375, 0.4687, 0.3614, 0.4711, 0.375, 0.4687, 0.3886, 0.4711, 0.3886, 0.4711, 0.375, 0.4687, 0.3886, 0.4711, 0.4017, 0.4782, 0.4017, 0.4782, 0.3886, 0.4711, 0.3614, 0.7789, 0.3359, 0.4897, 0.3359, 0.4897, 0.3614, 0.7789, 0.4017, 0.4782, 0.4141, 0.4897, 0.4141, 0.4897, 0.4017, 0.4782, 0.4141, 0.4897, 0.3886, 0.7789, 0.3886, 0.7789, 0.4141, 0.4897])
me_cylinder_001.materials.append(mat_facematerial)
me_cylinder_001.use_remesh_fix_poles = True
me_cylinder_001.use_remesh_preserve_attributes = False
me_cylinder_001.use_mirror_vertex_groups = False
me_cylinder_001.update()
me_cylinder_002 = bpy.data.meshes.new('Cylinder.002')
me_cylinder_002.from_pydata([(-0.0025, 0.015, 1.311e-10), (0.0025, 0.01271, -9.345e-10), (-0.0025, 0.01477, -0.002605), (0.0025, 0.01251, -0.002207), (-0.0025, 0.0141, -0.00513), (0.0025, 0.01194, -0.004346), (-0.0025, 0.01299, -0.0075), (0.0025, 0.01101, -0.006354), (-0.0025, 0.01149, -0.009642), (0.0025, 0.009735, -0.008168), (-0.0025, 0.009642, -0.01149), (0.0025, 0.008168, -0.009735), (-0.0025, 0.0075, -0.01299), (0.0025, 0.006354, -0.01101), (-0.0025, 0.00513, -0.0141), (0.0025, 0.004346, -0.01194), (-0.0025, 0.002605, -0.01477), (0.0025, 0.002207, -0.01251), (-0.0025, 1.132e-09, -0.015), (0.0025, 7.882e-10, -0.01271), (-0.0025, -0.002605, -0.01477), (0.0025, -0.002207, -0.01251), (-0.0025, -0.00513, -0.0141), (0.0025, -0.004346, -0.01194), (-0.0025, -0.0075, -0.01299), (0.0025, -0.006354, -0.01101), (-0.0025, -0.009642, -0.01149), (0.0025, -0.008168, -0.009735), (-0.0025, -0.01149, -0.009642), (0.0025, -0.009735, -0.008168), (-0.0025, -0.01299, -0.0075), (0.0025, -0.01101, -0.006354), (-0.0025, -0.0141, -0.00513), (0.0025, -0.01194, -0.004346), (-0.0025, -0.01477, -0.002605), (0.0025, -0.01251, -0.002207), (-0.0025, -0.015, -5.71e-09), (0.0025, -0.01271, -4.954e-09), (-0.0025, -0.01477, 0.002605), (0.0025, -0.01251, 0.002207), (-0.0025, -0.0141, 0.00513), (0.0025, -0.01194, 0.004346), (-0.0025, -0.01299, 0.0075), (0.0025, -0.01101, 0.006354), (-0.0025, -0.01149, 0.009642), (0.0025, -0.009735, 0.008168), (0.0025, -0.008168, 0.009735), (0.0025, 0.008168, 0.009735), (-0.0025, 0.01149, 0.009642), (0.0025, 0.009735, 0.008168), (-0.0025, 0.01299, 0.0075), (0.0025, 0.01101, 0.006354), (-0.0025, 0.0141, 0.00513), (0.0025, 0.01194, 0.004346), (-0.0025, 0.01477, 0.002605), (0.0025, 0.01251, 0.002207), (0.0025, 0.01477, -0.002605), (0.0025, 0.015, -1.311e-10), (0.0025, 0.0141, -0.00513), (0.0025, 0.01299, -0.0075), (0.0025, 0.01149, -0.009642), (0.0025, 0.009642, -0.01149), (0.0025, 0.0075, -0.01299), (0.0025, 0.00513, -0.0141), (0.0025, 0.002605, -0.01477), (0.0025, 1.132e-09, -0.015), (0.0025, -0.002605, -0.01477), (0.0025, -0.00513, -0.0141), (0.0025, -0.0075, -0.01299), (0.0025, -0.009642, -0.01149), (0.0025, -0.01149, -0.009642), (0.0025, -0.01299, -0.0075), (0.0025, -0.0141, -0.00513), (0.0025, -0.01477, -0.002605), (0.0025, -0.015, -5.972e-09), (0.0025, -0.01477, 0.002605), (0.0025, -0.0141, 0.00513), (0.0025, -0.01299, 0.0075), (0.0025, -0.01149, 0.009642), (0.0025, 0.01149, 0.009642), (0.0025, 0.01299, 0.0075), (0.0025, 0.0141, 0.00513), (0.0025, 0.01477, 0.002605), (-0.0025, 0.01271, -8.389e-10), (-0.0025, 0.01251, -0.002207), (-0.0025, 0.01194, -0.004346), (-0.0025, 0.01101, -0.006354), (-0.0025, 0.009735, -0.008168), (-0.0025, 0.008168, -0.009735), (-0.0025, 0.006354, -0.01101), (-0.0025, 0.004346, -0.01194), (-0.0025, 0.002207, -0.01251), (-0.0025, 7.882e-10, -0.01271), (-0.0025, -0.002207, -0.01251), (-0.0025, -0.004346, -0.01194), (-0.0025, -0.006354, -0.01101), (-0.0025, -0.008168, -0.009735), (-0.0025, -0.009735, -0.008168), (-0.0025, -0.01101, -0.006354), (-0.0025, -0.01194, -0.004346), (-0.0025, -0.01251, -0.002207), (-0.0025, -0.01271, -4.858e-09), (-0.0025, -0.01251, 0.002207), (-0.0025, -0.01194, 0.004346), (-0.0025, -0.01101, 0.006354), (-0.0025, -0.009735, 0.008168), (-0.0025, -0.008168, 0.009735), (-0.0025, 0.008168, 0.009735), (-0.0025, 0.009735, 0.008168), (-0.0025, 0.01101, 0.006354), (-0.0025, 0.01194, 0.004346), (-0.0025, 0.01251, 0.002207)], [], [(0, 57, 56, 2), (2, 56, 58, 4), (4, 58, 59, 6), (6, 59, 60, 8), (8, 60, 61, 10), (10, 61, 62, 12), (12, 62, 63, 14), (14, 63, 64, 16), (16, 64, 65, 18), (18, 65, 66, 20), (20, 66, 67, 22), (22, 67, 68, 24), (24, 68, 69, 26), (26, 69, 70, 28), (28, 70, 71, 30), (30, 71, 72, 32), (32, 72, 73, 34), (34, 73, 74, 36), (36, 74, 75, 38), (38, 75, 76, 40), (40, 76, 77, 42), (42, 77, 78, 44), (48, 79, 80, 50), (50, 80, 81, 52), (52, 81, 82, 54), (54, 82, 57, 0), (1, 3, 56, 57), (3, 5, 58, 56), (5, 7, 59, 58), (7, 9, 60, 59), (9, 11, 61, 60), (11, 13, 62, 61), (13, 15, 63, 62), (15, 17, 64, 63), (17, 19, 65, 64), (19, 21, 66, 65), (21, 23, 67, 66), (23, 25, 68, 67), (25, 27, 69, 68), (27, 29, 70, 69), (29, 31, 71, 70), (31, 33, 72, 71), (33, 35, 73, 72), (35, 37, 74, 73), (37, 39, 75, 74), (39, 41, 76, 75), (41, 43, 77, 76), (43, 45, 78, 77), (47, 49, 79), (49, 51, 80, 79), (51, 53, 81, 80), (53, 55, 82, 81), (55, 1, 57, 82), (39, 37, 101, 102), (13, 11, 88, 89), (51, 49, 108, 109), (41, 39, 102, 103), (15, 13, 89, 90), (53, 51, 109, 110), (43, 41, 103, 104), (17, 15, 90, 91), (55, 53, 110, 111), (45, 43, 104, 105), (19, 17, 91, 92), (1, 55, 111, 83), (46, 45, 105, 106), (21, 19, 92, 93), (23, 21, 93, 94), (25, 23, 94, 95), (27, 25, 95, 96), (29, 27, 96, 97), (3, 1, 83, 84), (31, 29, 97, 98), (5, 3, 84, 85), (33, 31, 98, 99), (7, 5, 85, 86), (35, 33, 99, 100), (9, 7, 86, 87), (79, 48, 107, 47), (37, 35, 100, 101), (11, 9, 87, 88), (49, 47, 107, 108), (45, 46, 78), (78, 46, 106, 44)])
me_cylinder_002.polygons.foreach_set('use_smooth', [True] * 84)
_uv = me_cylinder_002.uv_layers.new(name='UVMap')
_uv.uv.foreach_set('vector', [1.0, 0.5, 1.0, 1.0, 0.9722, 1.0, 0.9722, 0.5, 0.9722, 0.5, 0.9722, 1.0, 0.9444, 1.0, 0.9444, 0.5, 0.9444, 0.5, 0.9444, 1.0, 0.9167, 1.0, 0.9167, 0.5, 0.9167, 0.5, 0.9167, 1.0, 0.8889, 1.0, 0.8889, 0.5, 0.8889, 0.5, 0.8889, 1.0, 0.8611, 1.0, 0.8611, 0.5, 0.8611, 0.5, 0.8611, 1.0, 0.8333, 1.0, 0.8333, 0.5, 0.8333, 0.5, 0.8333, 1.0, 0.8056, 1.0, 0.8056, 0.5, 0.8056, 0.5, 0.8056, 1.0, 0.7778, 1.0, 0.7778, 0.5, 0.7778, 0.5, 0.7778, 1.0, 0.75, 1.0, 0.75, 0.5, 0.75, 0.5, 0.75, 1.0, 0.7222, 1.0, 0.7222, 0.5, 0.7222, 0.5, 0.7222, 1.0, 0.6944, 1.0, 0.6944, 0.5, 0.6944, 0.5, 0.6944, 1.0, 0.6667, 1.0, 0.6667, 0.5, 0.6667, 0.5, 0.6667, 1.0, 0.6389, 1.0, 0.6389, 0.5, 0.6389, 0.5, 0.6389, 1.0, 0.6111, 1.0, 0.6111, 0.5, 0.6111, 0.5, 0.6111, 1.0, 0.5833, 1.0, 0.5833, 0.5, 0.5833, 0.5, 0.5833, 1.0, 0.5556, 1.0, 0.5556, 0.5, 0.5556, 0.5, 0.5556, 1.0, 0.5278, 1.0, 0.5278, 0.5, 0.5278, 0.5, 0.5278, 1.0, 0.5, 1.0, 0.5, 0.5, 0.5, 0.5, 0.5, 1.0, 0.4722, 1.0, 0.4722, 0.5, 0.4722, 0.5, 0.4722, 1.0, 0.4444, 1.0, 0.4444, 0.5, 0.4444, 0.5, 0.4444, 1.0, 0.4167, 1.0, 0.4167, 0.5, 0.4167, 0.5, 0.4167, 1.0, 0.3889, 1.0, 0.3889, 0.5, 0.1111, 0.5, 0.1111, 1.0, 0.08333, 1.0, 0.08333, 0.5, 0.08333, 0.5, 0.08333, 1.0, 0.05556, 1.0, 0.05556, 0.5, 0.05556, 0.5, 0.05556, 1.0, 0.02778, 1.0, 0.02778, 0.5, 0.02778, 0.5, 0.02778, 1.0, -3.316e-07, 1.0, -3.316e-07, 0.5, 0.25, 0.4418, 0.2833, 0.4389, 0.2917, 0.4864, 0.25, 0.49, 0.2833, 0.4389, 0.3156, 0.4302, 0.3321, 0.4755, 0.2917, 0.4864, 0.3156, 0.4302, 0.3459, 0.4161, 0.37, 0.4578, 0.3321, 0.4755, 0.3459, 0.4161, 0.3733, 0.3969, 0.4043, 0.4339, 0.37, 0.4578, 0.3733, 0.3969, 0.3969, 0.3733, 0.4339, 0.4043, 0.4043, 0.4339, 0.3969, 0.3733, 0.4161, 0.3459, 0.4578, 0.37, 0.4339, 0.4043, 0.4161, 0.3459, 0.4302, 0.3156, 0.4755, 0.3321, 0.4578, 0.37, 0.4302, 0.3156, 0.4389, 0.2833, 0.4864, 0.2917, 0.4755, 0.3321, 0.4389, 0.2833, 0.4418, 0.25, 0.49, 0.25, 0.4864, 0.2917, 0.4418, 0.25, 0.4389, 0.2167, 0.4864, 0.2083, 0.49, 0.25, 0.4389, 0.2167, 0.4302, 0.1844, 0.4755, 0.1679, 0.4864, 0.2083, 0.4302, 0.1844, 0.4161, 0.1541, 0.4578, 0.13, 0.4755, 0.1679, 0.4161, 0.1541, 0.3969, 0.1267, 0.4339, 0.09573, 0.4578, 0.13, 0.3969, 0.1267, 0.3733, 0.1031, 0.4043, 0.06615, 0.4339, 0.09573, 0.3733, 0.1031, 0.3459, 0.08388, 0.37, 0.04215, 0.4043, 0.06615, 0.3459, 0.08388, 0.3156, 0.06975, 0.3321, 0.02447, 0.37, 0.04215, 0.3156, 0.06975, 0.2833, 0.0611, 0.2917, 0.01365, 0.3321, 0.02447, 0.2833, 0.0611, 0.25, 0.05818, 0.25, 0.01, 0.2917, 0.01365, 0.25, 0.05818, 0.2167, 0.0611, 0.2083, 0.01365, 0.25, 0.01, 0.2167, 0.0611, 0.1844, 0.06975, 0.1679, 0.02447, 0.2083, 0.01365, 0.1844, 0.06975, 0.1541, 0.08388, 0.13, 0.04215, 0.1679, 0.02447, 0.1541, 0.08388, 0.1267, 0.1031, 0.09573, 0.06615, 0.13, 0.04215, 0.1031, 0.3733, 0.1267, 0.3969, 0.09573, 0.4339, 0.1267, 0.3969, 0.1541, 0.4161, 0.13, 0.4578, 0.09573, 0.4339, 0.1541, 0.4161, 0.1844, 0.4302, 0.1679, 0.4755, 0.13, 0.4578, 0.1844, 0.4302, 0.2167, 0.4389, 0.2083, 0.4864, 0.1679, 0.4755, 0.2167, 0.4389, 0.25, 0.4418, 0.25, 0.49, 0.2083, 0.4864, 0.2167, 0.0611, 0.25, 0.05818, 0.25, 0.05818, 0.2167, 0.0611, 0.4161, 0.3459, 0.3969, 0.3733, 0.3969, 0.3733, 0.4161, 0.3459, 0.1541, 0.4161, 0.1267, 0.3969, 0.1267, 0.3969, 0.1541, 0.4161, 0.1844, 0.06975, 0.2167, 0.0611, 0.2167, 0.0611, 0.1844, 0.06975, 0.4302, 0.3156, 0.4161, 0.3459, 0.4161, 0.3459, 0.4302, 0.3156, 0.1844, 0.4302, 0.1541, 0.4161, 0.1541, 0.4161, 0.1844, 0.4302, 0.1541, 0.08388, 0.1844, 0.06975, 0.1844, 0.06975, 0.1541, 0.08388, 0.4389, 0.2833, 0.4302, 0.3156, 0.4302, 0.3156, 0.4389, 0.2833, 0.2167, 0.4389, 0.1844, 0.4302, 0.1844, 0.4302, 0.2167, 0.4389, 0.1267, 0.1031, 0.1541, 0.08388, 0.1541, 0.08388, 0.1267, 0.1031, 0.4418, 0.25, 0.4389, 0.2833, 0.4389, 0.2833, 0.4418, 0.25, 0.25, 0.4418, 0.2167, 0.4389, 0.2167, 0.4389, 0.25, 0.4418, 0.1031, 0.1267, 0.1267, 0.1031, 0.1267, 0.1031, 0.1031, 0.1267, 0.4389, 0.2167, 0.4418, 0.25, 0.4418, 0.25, 0.4389, 0.2167, 0.4302, 0.1844, 0.4389, 0.2167, 0.4389, 0.2167, 0.4302, 0.1844, 0.4161, 0.1541, 0.4302, 0.1844, 0.4302, 0.1844, 0.4161, 0.1541, 0.3969, 0.1267, 0.4161, 0.1541, 0.4161, 0.1541, 0.3969, 0.1267, 0.3733, 0.1031, 0.3969, 0.1267, 0.3969, 0.1267, 0.3733, 0.1031, 0.2833, 0.4389, 0.25, 0.4418, 0.25, 0.4418, 0.2833, 0.4389, 0.3459, 0.08388, 0.3733, 0.1031, 0.3733, 0.1031, 0.3459, 0.08388, 0.3156, 0.4302, 0.2833, 0.4389, 0.2833, 0.4389, 0.3156, 0.4302, 0.3156, 0.06975, 0.3459, 0.08388, 0.3459, 0.08388, 0.3156, 0.06975, 0.3459, 0.4161, 0.3156, 0.4302, 0.3156, 0.4302, 0.3459, 0.4161, 0.2833, 0.0611, 0.3156, 0.06975, 0.3156, 0.06975, 0.2833, 0.0611, 0.3733, 0.3969, 0.3459, 0.4161, 0.3459, 0.4161, 0.3733, 0.3969, 0.09573, 0.4339, 0.1111, 0.5, 0.1031, 0.3733, 0.1031, 0.3733, 0.25, 0.05818, 0.2833, 0.0611, 0.2833, 0.0611, 0.25, 0.05818, 0.3969, 0.3733, 0.3733, 0.3969, 0.3733, 0.3969, 0.3969, 0.3733, 0.1267, 0.3969, 0.1031, 0.3733, 0.1031, 0.3733, 0.1267, 0.3969, 0.1267, 0.1031, 0.1031, 0.1267, 0.09573, 0.06615, 0.09573, 0.06615, 0.1031, 0.1267, 0.1031, 0.1267, 0.3889, 0.5])
me_cylinder_002.materials.append(mat_whitematerial)
me_cylinder_002.use_remesh_fix_poles = True
me_cylinder_002.use_remesh_preserve_attributes = False
me_cylinder_002.use_mirror_vertex_groups = False
me_cylinder_002.update()
me_cylinder_003 = bpy.data.meshes.new('Cylinder.003')
me_cylinder_003.from_pydata([(0.00342, 0.005, 0.009397), (0.00342, -0.005, 0.009397), (0.005, 0.005, 0.00866), (0.005, -0.005, 0.00866), (0.006428, 0.005, 0.00766), (0.006428, -0.005, 0.00766), (3.492e-09, -0.005, -0.01), (-0.001736, -0.005, -0.009848), (-0.00342, -0.005, -0.009397), (1.83e-09, -0.005, -6.659e-10), (3.492e-09, 0.005, -0.01), (-0.001736, 0.005, -0.009848), (-0.00342, 0.005, -0.009397), (1.83e-09, 0.005, -6.659e-10), (0.001736, 0.005, 0.009848), (0.001736, -0.005, 0.009848), (1.813e-09, -0.005, -7.956e-10), (1.813e-09, 0.005, -7.956e-10), (-2.328e-10, 0.005, 0.01), (-2.328e-10, -0.005, 0.01), (1.819e-09, -0.005, -9.262e-10), (1.819e-09, 0.005, -9.262e-10), (-0.005, -0.005, -0.00866), (1.807e-09, -0.005, -7.697e-10), (-0.005, 0.005, -0.00866), (1.807e-09, 0.005, -7.697e-10), (-0.006428, -0.005, -0.00766), (1.766e-09, -0.005, -8.679e-10), (-0.006428, 0.005, -0.00766), (1.766e-09, 0.005, -8.679e-10)], [], [(12, 24, 28, 29, 25, 13, 10, 11), (10, 6, 7, 11), (1, 15, 19, 20, 16, 9, 5, 3), (5, 9, 13, 4), (9, 6, 10, 13), (3, 5, 4, 2), (1, 3, 2, 0), (11, 7, 8, 12), (1, 0, 14, 15), (15, 14, 18, 19), (13, 17, 21, 18, 14, 0, 2, 4), (12, 8, 22, 24), (24, 22, 26, 28), (9, 23, 27, 26, 22, 8, 7, 6)])
me_cylinder_003.polygons.foreach_set('use_smooth', [True] * 14)
_uv = me_cylinder_003.uv_layers.new(name='UVMap')
_uv.uv.foreach_set('vector', [0.75, 0.01, 0.75, 0.01, 0.75, 0.01, 0.8374, 0.25, 0.8374, 0.25, 0.8374, 0.25, 0.8321, 0.02447, 0.7917, 0.01365, 0.5556, 0.5, 0.5556, 0.5, 0.5278, 0.5, 0.5278, 0.5, 0.75, 0.49, 0.75, 0.49, 0.75, 0.49, 0.8374, 0.25, 0.8374, 0.25, 0.8374, 0.25, 0.8321, 0.4755, 0.7917, 0.4864, 0.9043, 0.4339, 0.8374, 0.25, 0.8374, 0.25, 0.8889, 0.5, 0.8374, 0.25, 0.9043, 0.06615, 0.9043, 0.06615, 0.8374, 0.25, 0.9722, 0.5, 0.9444, 0.5, 0.9444, 0.5, 0.9722, 0.5, 1.0, 0.5, 0.9722, 0.5, 0.9722, 0.5, 1.0, 0.5, 0.5278, 0.5, 0.5278, 0.5, 0.5, 0.5, 0.5, 0.5, 1.0, 0.5, 1.0, 0.5, 1.0, 0.5, 1.0, 0.5, 1.0, 0.5, 1.0, 0.5, 1.0, 0.5, 1.0, 0.5, 0.8374, 0.25, 0.8374, 0.25, 0.8374, 0.25, 0.75, 0.49, 0.75, 0.49, 0.75, 0.49, 0.7917, 0.4864, 0.9043, 0.4339, 0.5, 0.5, 0.5, 0.5, 0.5, 0.5, 0.5, 0.5, 0.5, 0.5, 0.5, 0.5, 0.5, 0.5, 0.5, 0.5, 0.8374, 0.25, 0.8374, 0.25, 0.8374, 0.25, 0.75, 0.01, 0.75, 0.01, 0.75, 0.01, 0.7917, 0.01365, 0.9043, 0.06615])
me_cylinder_003.materials.append(mat_whitematerial)
me_cylinder_003.use_remesh_fix_poles = True
me_cylinder_003.use_remesh_preserve_attributes = False
me_cylinder_003.use_mirror_vertex_groups = False
me_cylinder_003.update()
me_cylinder_004 = bpy.data.meshes.new('Cylinder.004')
me_cylinder_004.from_pydata([(-0.0025, 0.0025, 1.093e-10), (0.0025, 0.00225, -1.143e-10), (-0.0025, 0.002462, -0.0004341), (0.0025, 0.002216, -0.0003907), (-0.0025, 0.002349, -0.0008551), (0.0025, 0.002114, -0.0007695), (-0.0025, 0.002165, -0.00125), (0.0025, 0.001949, -0.001125), (-0.0025, 0.001915, -0.001607), (0.0025, 0.001724, -0.001446), (-0.0025, 0.001607, -0.001915), (0.0025, 0.001446, -0.001724), (-0.0025, 0.00125, -0.002165), (0.0025, 0.001125, -0.001949), (-0.0025, 0.0008551, -0.002349), (0.0025, 0.0007695, -0.002114), (-0.0025, 0.0004341, -0.002462), (0.0025, 0.0003907, -0.002216), (-0.0025, 1.887e-10, -0.0025), (0.0025, 1.66e-09, -0.00225), (-0.0025, -0.0004341, -0.002462), (0.0025, -0.0003907, -0.002216), (-0.0025, -0.000855, -0.002349), (0.0025, -0.0007695, -0.002114), (-0.0025, -0.00125, -0.002165), (0.0025, -0.001125, -0.001949), (-0.0025, -0.001607, -0.001915), (0.0025, -0.001446, -0.001724), (-0.0025, -0.001915, -0.001607), (0.0025, -0.001724, -0.001446), (-0.0025, -0.002165, -0.00125), (0.0025, -0.001949, -0.001125), (-0.0025, -0.002349, -0.0008551), (0.0025, -0.002114, -0.0007695), (-0.0025, -0.002462, -0.0004341), (0.0025, -0.002216, -0.0003907), (-0.0025, -0.0025, -8.643e-10), (0.0025, -0.00225, -9.905e-10), (-0.0025, -0.002462, 0.0004341), (0.0025, -0.002216, 0.0003907), (-0.0025, -0.002349, 0.000855), (0.0025, -0.002114, 0.0007695), (-0.0025, -0.002165, 0.00125), (0.0025, -0.001949, 0.001125), (-0.0025, -0.001915, 0.001607), (0.0025, -0.001724, 0.001446), (-0.0025, -0.001607, 0.001915), (0.0025, -0.001446, 0.001724), (-0.0025, -0.00125, 0.002165), (0.0025, -0.001125, 0.001949), (-0.0025, -0.0008551, 0.002349), (0.0025, -0.0007695, 0.002114), (-0.0025, -0.0004341, 0.002462), (0.0025, -0.0003907, 0.002216), (-0.0025, -1.162e-09, 0.0025), (0.0025, 4.441e-10, 0.00225), (-0.0025, 0.0004341, 0.002462), (0.0025, 0.0003907, 0.002216), (-0.0025, 0.000855, 0.002349), (0.0025, 0.0007695, 0.002114), (-0.0025, 0.00125, 0.002165), (0.0025, 0.001125, 0.001949), (-0.0025, 0.001607, 0.001915), (0.0025, 0.001446, 0.001724), (-0.0025, 0.001915, 0.001607), (0.0025, 0.001724, 0.001446), (-0.0025, 0.002165, 0.00125), (0.0025, 0.001949, 0.001125), (-0.0025, 0.002349, 0.0008551), (0.0025, 0.002114, 0.0007695), (-0.0025, 0.002462, 0.0004341), (0.0025, 0.002216, 0.0003907)], [], [(0, 1, 3, 2), (2, 3, 5, 4), (4, 5, 7, 6), (6, 7, 9, 8), (8, 9, 11, 10), (10, 11, 13, 12), (12, 13, 15, 14), (14, 15, 17, 16), (16, 17, 19, 18), (18, 19, 21, 20), (20, 21, 23, 22), (22, 23, 25, 24), (24, 25, 27, 26), (26, 27, 29, 28), (28, 29, 31, 30), (30, 31, 33, 32), (32, 33, 35, 34), (34, 35, 37, 36), (36, 37, 39, 38), (38, 39, 41, 40), (40, 41, 43, 42), (42, 43, 45, 44), (44, 45, 47, 46), (46, 47, 49, 48), (48, 49, 51, 50), (50, 51, 53, 52), (52, 53, 55, 54), (54, 55, 57, 56), (56, 57, 59, 58), (58, 59, 61, 60), (60, 61, 63, 62), (62, 63, 65, 64), (64, 65, 67, 66), (66, 67, 69, 68), (3, 1, 71, 69, 67, 65, 63, 61, 59, 57, 55, 53, 51, 49, 47, 45, 43, 41, 39, 37, 35, 33, 31, 29, 27, 25, 23, 21, 19, 17, 15, 13, 11, 9, 7, 5), (68, 69, 71, 70), (70, 71, 1, 0)])
me_cylinder_004.polygons.foreach_set('use_smooth', [True] * 37)
_uv = me_cylinder_004.uv_layers.new(name='UVMap')
_uv.uv.foreach_set('vector', [1.0, 0.5, 1.0, 1.0, 0.9722, 1.0, 0.9722, 0.5, 0.9722, 0.5, 0.9722, 1.0, 0.9444, 1.0, 0.9444, 0.5, 0.9444, 0.5, 0.9444, 1.0, 0.9167, 1.0, 0.9167, 0.5, 0.9167, 0.5, 0.9167, 1.0, 0.8889, 1.0, 0.8889, 0.5, 0.8889, 0.5, 0.8889, 1.0, 0.8611, 1.0, 0.8611, 0.5, 0.8611, 0.5, 0.8611, 1.0, 0.8333, 1.0, 0.8333, 0.5, 0.8333, 0.5, 0.8333, 1.0, 0.8056, 1.0, 0.8056, 0.5, 0.8056, 0.5, 0.8056, 1.0, 0.7778, 1.0, 0.7778, 0.5, 0.7778, 0.5, 0.7778, 1.0, 0.75, 1.0, 0.75, 0.5, 0.75, 0.5, 0.75, 1.0, 0.7222, 1.0, 0.7222, 0.5, 0.7222, 0.5, 0.7222, 1.0, 0.6944, 1.0, 0.6944, 0.5, 0.6944, 0.5, 0.6944, 1.0, 0.6667, 1.0, 0.6667, 0.5, 0.6667, 0.5, 0.6667, 1.0, 0.6389, 1.0, 0.6389, 0.5, 0.6389, 0.5, 0.6389, 1.0, 0.6111, 1.0, 0.6111, 0.5, 0.6111, 0.5, 0.6111, 1.0, 0.5833, 1.0, 0.5833, 0.5, 0.5833, 0.5, 0.5833, 1.0, 0.5556, 1.0, 0.5556, 0.5, 0.5556, 0.5, 0.5556, 1.0, 0.5278, 1.0, 0.5278, 0.5, 0.5278, 0.5, 0.5278, 1.0, 0.5, 1.0, 0.5, 0.5, 0.5, 0.5, 0.5, 1.0, 0.4722, 1.0, 0.4722, 0.5, 0.4722, 0.5, 0.4722, 1.0, 0.4444, 1.0, 0.4444, 0.5, 0.4444, 0.5, 0.4444, 1.0, 0.4167, 1.0, 0.4167, 0.5, 0.4167, 0.5, 0.4167, 1.0, 0.3889, 1.0, 0.3889, 0.5, 0.3889, 0.5, 0.3889, 1.0, 0.3611, 1.0, 0.3611, 0.5, 0.3611, 0.5, 0.3611, 1.0, 0.3333, 1.0, 0.3333, 0.5, 0.3333, 0.5, 0.3333, 1.0, 0.3056, 1.0, 0.3056, 0.5, 0.3056, 0.5, 0.3056, 1.0, 0.2778, 1.0, 0.2778, 0.5, 0.2778, 0.5, 0.2778, 1.0, 0.25, 1.0, 0.25, 0.5, 0.25, 0.5, 0.25, 1.0, 0.2222, 1.0, 0.2222, 0.5, 0.2222, 0.5, 0.2222, 1.0, 0.1944, 1.0, 0.1944, 0.5, 0.1944, 0.5, 0.1944, 1.0, 0.1667, 1.0, 0.1667, 0.5, 0.1667, 0.5, 0.1667, 1.0, 0.1389, 1.0, 0.1389, 0.5, 0.1389, 0.5, 0.1389, 1.0, 0.1111, 1.0, 0.1111, 0.5, 0.1111, 0.5, 0.1111, 1.0, 0.08333, 1.0, 0.08333, 0.5, 0.08333, 0.5, 0.08333, 1.0, 0.05556, 1.0, 0.05556, 0.5, 0.2917, 0.4864, 0.25, 0.49, 0.2083, 0.4864, 0.1679, 0.4755, 0.13, 0.4578, 0.09573, 0.4339, 0.06615, 0.4043, 0.04215, 0.37, 0.02447, 0.3321, 0.01365, 0.2917, 0.01, 0.25, 0.01365, 0.2083, 0.02447, 0.1679, 0.04215, 0.13, 0.06615, 0.09573, 0.09573, 0.06615, 0.13, 0.04215, 0.1679, 0.02447, 0.2083, 0.01365, 0.25, 0.01, 0.2917, 0.01365, 0.3321, 0.02447, 0.37, 0.04215, 0.4043, 0.06615, 0.4339, 0.09573, 0.4578, 0.13, 0.4755, 0.1679, 0.4864, 0.2083, 0.49, 0.25, 0.4864, 0.2917, 0.4755, 0.3321, 0.4578, 0.37, 0.4339, 0.4043, 0.4043, 0.4339, 0.37, 0.4578, 0.3321, 0.4755, 0.05556, 0.5, 0.05556, 1.0, 0.02778, 1.0, 0.02778, 0.5, 0.02778, 0.5, 0.02778, 1.0, -3.316e-07, 1.0, -3.316e-07, 0.5])
me_cylinder_004.materials.append(mat_disconnectlampmaterial)
me_cylinder_004.use_remesh_fix_poles = True
me_cylinder_004.use_remesh_preserve_attributes = False
me_cylinder_004.use_mirror_vertex_groups = False
me_cylinder_004.update()
me_cylinder_005 = bpy.data.meshes.new('Cylinder.005')
me_cylinder_005.from_pydata([(-0.00375, 0.0015, 1.639e-10), (0.00375, 0.0015, -1.639e-10), (-0.00375, 0.00141, -0.000513), (0.00375, 0.00141, -0.000513), (-0.00375, 0.001149, -0.0009642), (0.00375, 0.001149, -0.0009642), (-0.00375, 0.00075, -0.001299), (0.00375, 0.00075, -0.001299), (-0.00375, 0.0002605, -0.001477), (0.00375, 0.0002605, -0.001477), (-0.00375, -0.0002605, -0.001477), (0.00375, -0.0002605, -0.001477), (-0.00375, -0.00075, -0.001299), (0.00375, -0.00075, -0.001299), (-0.00375, -0.001149, -0.0009642), (0.00375, -0.001149, -0.0009642), (-0.00375, -0.00141, -0.000513), (0.00375, -0.00141, -0.000513), (-0.00375, -0.0015, -6.258e-11), (0.00375, -0.0015, -3.904e-10), (-0.00375, -0.00141, 0.000513), (0.00375, -0.00141, 0.000513), (-0.00375, -0.001149, 0.0009642), (0.00375, -0.001149, 0.0009642), (-0.00375, -0.00075, 0.001299), (0.00375, -0.00075, 0.001299), (-0.00375, -0.0002605, 0.001477), (0.00375, -0.0002605, 0.001477), (-0.00375, 0.0002605, 0.001477), (0.00375, 0.0002605, 0.001477), (-0.00375, 0.00075, 0.001299), (0.00375, 0.00075, 0.001299), (-0.00375, 0.001149, 0.0009642), (0.00375, 0.001149, 0.0009642), (-0.00375, 0.00141, 0.000513), (0.00375, 0.00141, 0.000513)], [], [(0, 1, 3, 2), (2, 3, 5, 4), (4, 5, 7, 6), (6, 7, 9, 8), (8, 9, 11, 10), (10, 11, 13, 12), (12, 13, 15, 14), (14, 15, 17, 16), (16, 17, 19, 18), (18, 19, 21, 20), (20, 21, 23, 22), (22, 23, 25, 24), (24, 25, 27, 26), (26, 27, 29, 28), (28, 29, 31, 30), (30, 31, 33, 32), (3, 1, 35, 33, 31, 29, 27, 25, 23, 21, 19, 17, 15, 13, 11, 9, 7, 5), (32, 33, 35, 34), (34, 35, 1, 0)])
me_cylinder_005.polygons.foreach_set('use_smooth', [True] * 19)
_uv = me_cylinder_005.uv_layers.new(name='UVMap')
_uv.uv.foreach_set('vector', [1.0, 0.5, 1.0, 1.0, 0.9444, 1.0, 0.9444, 0.5, 0.9444, 0.5, 0.9444, 1.0, 0.8889, 1.0, 0.8889, 0.5, 0.8889, 0.5, 0.8889, 1.0, 0.8333, 1.0, 0.8333, 0.5, 0.8333, 0.5, 0.8333, 1.0, 0.7778, 1.0, 0.7778, 0.5, 0.7778, 0.5, 0.7778, 1.0, 0.7222, 1.0, 0.7222, 0.5, 0.7222, 0.5, 0.7222, 1.0, 0.6667, 1.0, 0.6667, 0.5, 0.6667, 0.5, 0.6667, 1.0, 0.6111, 1.0, 0.6111, 0.5, 0.6111, 0.5, 0.6111, 1.0, 0.5556, 1.0, 0.5556, 0.5, 0.5556, 0.5, 0.5556, 1.0, 0.5, 1.0, 0.5, 0.5, 0.5, 0.5, 0.5, 1.0, 0.4444, 1.0, 0.4444, 0.5, 0.4444, 0.5, 0.4444, 1.0, 0.3889, 1.0, 0.3889, 0.5, 0.3889, 0.5, 0.3889, 1.0, 0.3333, 1.0, 0.3333, 0.5, 0.3333, 0.5, 0.3333, 1.0, 0.2778, 1.0, 0.2778, 0.5, 0.2778, 0.5, 0.2778, 1.0, 0.2222, 1.0, 0.2222, 0.5, 0.2222, 0.5, 0.2222, 1.0, 0.1667, 1.0, 0.1667, 0.5, 0.1667, 0.5, 0.1667, 1.0, 0.1111, 1.0, 0.1111, 0.5, 0.3321, 0.4755, 0.25, 0.49, 0.1679, 0.4755, 0.09573, 0.4339, 0.04215, 0.37, 0.01365, 0.2917, 0.01365, 0.2083, 0.04215, 0.13, 0.09573, 0.06615, 0.1679, 0.02447, 0.25, 0.01, 0.3321, 0.02447, 0.4043, 0.06615, 0.4578, 0.13, 0.4864, 0.2083, 0.4864, 0.2917, 0.4578, 0.37, 0.4043, 0.4339, 0.1111, 0.5, 0.1111, 1.0, 0.05556, 1.0, 0.05556, 0.5, 0.05556, 0.5, 0.05556, 1.0, -1.863e-07, 1.0, -1.863e-07, 0.5])
me_cylinder_005.materials.append(mat_testbuttonmaterial)
me_cylinder_005.use_remesh_fix_poles = True
me_cylinder_005.use_remesh_preserve_attributes = False
me_cylinder_005.use_mirror_vertex_groups = False
me_cylinder_005.update()
me_plane_001 = bpy.data.meshes.new('Plane.001')
me_plane_001.from_pydata([(3.497e-09, -0.08, 0.03), (-3.497e-09, -0.08, -0.03), (3.497e-09, 0.08, 0.03), (-3.497e-09, 0.08, -0.03), (3.497e-09, 0.04, 0.03), (3.497e-09, 0.0, 0.03), (3.497e-09, -0.04, 0.03), (-3.497e-09, -0.04, -0.03), (-3.497e-09, 0.0, -0.03), (-3.497e-09, 0.04, -0.03), (-2.387e-09, -0.06375, -0.0199), (-2.387e-09, -0.05625, -0.0199), (2.318e-09, -0.05623, 0.01988), (2.318e-09, -0.06377, 0.01988), (-2.53e-10, -0.005228, -0.002605), (-4.983e-10, -0.005905, -0.00513), (-7.285e-10, -0.00701, -0.0075), (-9.366e-10, -0.008509, -0.009642), (-1.116e-09, -0.01036, -0.01149), (-1.262e-09, -0.0125, -0.01299), (-1.369e-09, -0.01487, -0.0141), (-1.435e-09, -0.0174, -0.01477), (-1.457e-09, -0.02, -0.015), (-1.435e-09, -0.0226, -0.01477), (-1.369e-09, -0.02513, -0.0141), (-1.262e-09, -0.0275, -0.01299), (-1.116e-09, -0.02964, -0.01149), (-9.366e-10, -0.03149, -0.009642), (-7.285e-10, -0.03299, -0.0075), (-4.983e-10, -0.0341, -0.00513), (-2.53e-10, -0.03477, -0.002605), (-9.992e-16, -0.035, -1.009e-08), (2.53e-10, -0.03477, 0.002605), (4.983e-10, -0.0341, 0.00513), (7.285e-10, -0.03299, 0.0075), (9.366e-10, -0.03149, 0.009642), (1.116e-09, -0.02964, 0.01149), (1.262e-09, -0.0275, 0.01299), (1.369e-09, -0.02513, 0.0141), (1.435e-09, -0.0226, 0.01477), (1.457e-09, -0.02, 0.015), (1.435e-09, -0.0174, 0.01477), (1.369e-09, -0.01487, 0.0141), (1.262e-09, -0.0125, 0.01299), (1.116e-09, -0.01036, 0.01149), (9.366e-10, -0.008509, 0.009642), (7.285e-10, -0.00701, 0.0075), (4.983e-10, -0.005905, 0.00513), (2.53e-10, -0.005228, 0.002605), (-8.882e-16, -0.005, -1.009e-08), (-1.166e-09, 0.015, -0.01), (1.166e-09, 0.015, 0.01), (1.166e-09, 0.025, 0.01), (-1.166e-09, 0.025, -0.01), (-9.34e-10, 0.05391, -0.008013), (-9.866e-10, 0.05365, -0.008464), (-1.026e-09, 0.05325, -0.008799), (-1.046e-09, 0.05276, -0.008977), (-1.046e-09, 0.05224, -0.008977), (-1.026e-09, 0.05175, -0.008799), (-9.866e-10, 0.05135, -0.008464), (-9.34e-10, 0.05109, -0.008013), (-8.742e-10, 0.051, -0.0075), (-8.144e-10, 0.05109, -0.006987), (-7.618e-10, 0.05135, -0.006536), (-7.228e-10, 0.05175, -0.006201), (-7.02e-10, 0.05224, -0.006023), (-7.02e-10, 0.05276, -0.006023), (-7.228e-10, 0.05325, -0.006201), (-7.618e-10, 0.05365, -0.006536), (-8.144e-10, 0.05391, -0.006987), (-8.742e-10, 0.054, -0.0075), (-9.248e-10, 0.06996, -0.007934), (-9.739e-10, 0.06985, -0.008355), (-1.02e-09, 0.06967, -0.00875), (-1.062e-09, 0.06942, -0.009107), (-1.097e-09, 0.06911, -0.009415), (-1.127e-09, 0.06875, -0.009665), (-1.148e-09, 0.06836, -0.009849), (-1.161e-09, 0.06793, -0.009962), (-1.166e-09, 0.0675, -0.01), (-1.161e-09, 0.06707, -0.009962), (-1.148e-09, 0.06664, -0.009849), (-1.127e-09, 0.06625, -0.009665), (-1.097e-09, 0.06589, -0.009415), (-1.062e-09, 0.06558, -0.009107), (-1.02e-09, 0.06533, -0.00875), (-9.739e-10, 0.06515, -0.008355), (-9.248e-10, 0.06504, -0.007934), (-8.742e-10, 0.065, -0.0075), (-8.236e-10, 0.06504, -0.007066), (-7.746e-10, 0.06515, -0.006645), (-7.285e-10, 0.06533, -0.00625), (-6.869e-10, 0.06558, -0.005893), (-6.51e-10, 0.06589, -0.005585), (-6.219e-10, 0.06625, -0.005335), (-6.004e-10, 0.06664, -0.005151), (-5.872e-10, 0.06707, -0.005038), (-5.828e-10, 0.0675, -0.005), (-5.872e-10, 0.06793, -0.005038), (-6.004e-10, 0.06836, -0.005151), (-6.219e-10, 0.06875, -0.005335), (-6.51e-10, 0.06911, -0.005585), (-6.869e-10, 0.06942, -0.005893), (-7.285e-10, 0.06967, -0.00625), (-7.746e-10, 0.06985, -0.006645), (-8.236e-10, 0.06996, -0.007066), (-8.742e-10, 0.07, -0.0075), (1.116e-09, -0.0282, 0.009767), (1.262e-09, -0.02638, 0.01104), (1.369e-09, -0.02436, 0.01198), (1.435e-09, -0.02221, 0.01256), (1.457e-09, -0.02, 0.01275), (1.435e-09, -0.01779, 0.01256), (1.369e-09, -0.01564, 0.01198), (1.262e-09, -0.01363, 0.01104), (1.116e-09, -0.0118, 0.009767)], [], [(4, 9, 62), (5, 49, 8), (5, 8, 50, 51), (11, 7, 6, 12), (1, 7, 11, 10), (13, 12, 6, 0), (0, 1, 10, 13), (7, 22, 23, 24, 25, 26, 27, 28, 29, 30, 31), (6, 7, 31), (6, 31, 32, 33, 34, 35, 36, 37, 38, 39, 40), (49, 5, 40, 41, 42, 43, 44, 45, 46, 47, 48), (5, 6, 40), (8, 49, 14, 15, 16, 17, 18, 19, 20, 21, 22), (7, 8, 22), (9, 53, 50, 8), (4, 5, 51, 52), (4, 52, 53, 9), (3, 107, 72, 73, 74, 75, 76, 77, 78, 79, 80, 81, 82, 83, 84, 85, 86, 87, 88, 89, 71, 54, 55, 56, 57, 58, 59, 60, 61, 62, 9), (3, 2, 107), (2, 4, 62, 63, 64, 65, 66, 67, 68, 69, 70, 71, 89, 90, 91, 92, 93, 94, 95, 96, 97, 98, 99, 100, 101, 102, 103, 104, 105, 106, 107), (40, 39, 111, 112), (37, 36, 108, 109), (44, 43, 115, 116), (41, 40, 112, 113), (38, 37, 109, 110), (45, 44, 116), (42, 41, 113, 114), (39, 38, 110, 111), (43, 42, 114, 115), (36, 35, 108)])
_uv = me_plane_001.uv_layers.new(name='UVMap')
_uv.uv.foreach_set('vector', [0.75, 1.0, 0.75, 0.25, 0.8187, 0.5312, 0.5, 1.0, 0.4687, 0.625, 0.5, 0.25, 0.5, 1.0, 0.5, 0.25, 0.5937, 0.5, 0.5937, 0.75, 0.1484, 0.3762, 0.25, 0.25, 0.25, 1.0, 0.1485, 0.8735, 0.0, 0.25, 0.25, 0.25, 0.1484, 0.3762, 0.1016, 0.3762, 0.1014, 0.8735, 0.1485, 0.8735, 0.25, 1.0, 0.0, 1.0, 0.0, 1.0, 0.0, 0.25, 0.1016, 0.3762, 0.1014, 0.8735, 0.25, 0.25, 0.375, 0.4375, 0.3587, 0.4403, 0.3429, 0.4488, 0.3281, 0.4626, 0.3147, 0.4814, 0.3032, 0.5045, 0.2938, 0.5312, 0.2869, 0.5609, 0.2827, 0.5924, 0.2812, 0.625, 0.25, 1.0, 0.25, 0.25, 0.2812, 0.625, 0.25, 1.0, 0.2812, 0.625, 0.2827, 0.6576, 0.2869, 0.6891, 0.2938, 0.7187, 0.3032, 0.7455, 0.3147, 0.7686, 0.3281, 0.7874, 0.3429, 0.8012, 0.3587, 0.8097, 0.375, 0.8125, 0.4687, 0.625, 0.5, 1.0, 0.375, 0.8125, 0.3913, 0.8097, 0.4071, 0.8012, 0.4219, 0.7874, 0.4353, 0.7686, 0.4468, 0.7455, 0.4562, 0.7188, 0.4631, 0.6891, 0.4673, 0.6576, 0.5, 1.0, 0.25, 1.0, 0.375, 0.8125, 0.5, 0.25, 0.4687, 0.625, 0.4673, 0.5924, 0.4631, 0.5609, 0.4562, 0.5312, 0.4468, 0.5045, 0.4353, 0.4814, 0.4219, 0.4626, 0.4071, 0.4488, 0.3913, 0.4403, 0.375, 0.4375, 0.25, 0.25, 0.5, 0.25, 0.375, 0.4375, 0.75, 0.25, 0.6562, 0.5, 0.5937, 0.5, 0.5, 0.25, 0.75, 1.0, 0.5, 1.0, 0.5937, 0.75, 0.6562, 0.75, 0.75, 1.0, 0.6562, 0.75, 0.6562, 0.5, 0.75, 0.25, 1.0, 0.25, 0.9375, 0.5313, 0.9373, 0.5258, 0.9366, 0.5206, 0.9354, 0.5156, 0.9338, 0.5112, 0.9319, 0.5073, 0.9297, 0.5042, 0.9272, 0.5019, 0.9246, 0.5005, 0.9219, 0.5, 0.9192, 0.5005, 0.9165, 0.5019, 0.9141, 0.5042, 0.9118, 0.5073, 0.9099, 0.5112, 0.9083, 0.5156, 0.9072, 0.5206, 0.9065, 0.5258, 0.9062, 0.5312, 0.8375, 0.5312, 0.8369, 0.5248, 0.8353, 0.5192, 0.8328, 0.515, 0.8298, 0.5128, 0.8265, 0.5128, 0.8234, 0.515, 0.8209, 0.5192, 0.8193, 0.5248, 0.8187, 0.5312, 0.75, 0.25, 1.0, 0.25, 1.0, 1.0, 0.9375, 0.5313, 1.0, 1.0, 0.75, 1.0, 0.8187, 0.5312, 0.8193, 0.5377, 0.8209, 0.5433, 0.8234, 0.5475, 0.8265, 0.5497, 0.8298, 0.5497, 0.8328, 0.5475, 0.8353, 0.5433, 0.8369, 0.5377, 0.8375, 0.5312, 0.9062, 0.5312, 0.9065, 0.5367, 0.9072, 0.5419, 0.9083, 0.5469, 0.9099, 0.5513, 0.9118, 0.5552, 0.9141, 0.5583, 0.9165, 0.5606, 0.9192, 0.562, 0.9219, 0.5625, 0.9246, 0.562, 0.9272, 0.5606, 0.9297, 0.5583, 0.9319, 0.5552, 0.9338, 0.5513, 0.9354, 0.5469, 0.9366, 0.5419, 0.9373, 0.5367, 0.9375, 0.5313, 0.375, 0.8125, 0.3587, 0.8097, 0.3612, 0.782, 0.375, 0.7844, 0.3281, 0.7874, 0.3147, 0.7686, 0.3238, 0.7471, 0.3352, 0.763, 0.4353, 0.7686, 0.4219, 0.7874, 0.4148, 0.763, 0.4262, 0.7471, 0.3913, 0.8097, 0.375, 0.8125, 0.375, 0.7844, 0.3888, 0.782, 0.3429, 0.8012, 0.3281, 0.7874, 0.3352, 0.763, 0.3477, 0.7748, 0.4468, 0.7455, 0.4353, 0.7686, 0.4262, 0.7471, 0.4071, 0.8012, 0.3913, 0.8097, 0.3888, 0.782, 0.4023, 0.7748, 0.3587, 0.8097, 0.3429, 0.8012, 0.3477, 0.7748, 0.3612, 0.782, 0.4219, 0.7874, 0.4071, 0.8012, 0.4023, 0.7748, 0.4148, 0.763, 0.3147, 0.7686, 0.3032, 0.7455, 0.3238, 0.7471])
me_plane_001.materials.append(mat_facematerial)
me_plane_001.use_remesh_fix_poles = True
me_plane_001.use_remesh_preserve_attributes = False
me_plane_001.use_mirror_vertex_groups = False
me_plane_001.update()
me_plane_002 = bpy.data.meshes.new('Plane.002')
me_plane_002.from_pydata([(-0.025, 0.0, 0.0), (0.025, 0.0, 0.0)], [(0, 1)], [])
_uv = me_plane_002.uv_layers.new(name='UVMap')
_uv.uv.foreach_set('vector', [])
me_plane_002.use_remesh_fix_poles = True
me_plane_002.use_remesh_preserve_attributes = False
me_plane_002.use_mirror_vertex_groups = False
me_plane_002.update()
me_plane_003 = bpy.data.meshes.new('Plane.003')
me_plane_003.from_pydata([(1.093e-09, 0.025, 0.0), (-1.093e-09, -0.025, 0.0)], [(0, 1)], [])
_uv = me_plane_003.uv_layers.new(name='UVMap')
_uv.uv.foreach_set('vector', [])
me_plane_003.use_remesh_fix_poles = True
me_plane_003.use_remesh_preserve_attributes = False
me_plane_003.use_mirror_vertex_groups = False
me_plane_003.update()

# ---- objects
ob_case = bpy.data.objects.new('Case', me_plane)
ob_pitchselectwheel = bpy.data.objects.new('PitchSelectWheel', me_cylinder)
ob_turnselectknob = bpy.data.objects.new('TurnSelectKnob', me_cylinder_001)
ob_wingsleveltrimselectknob = bpy.data.objects.new('WingsLevelTrimSelectKnob', me_cylinder_002)
ob_onoffswitch = bpy.data.objects.new('OnOffSwitch', me_cylinder_003)
ob_disconnectlamp = bpy.data.objects.new('DisconnectLamp', me_cylinder_004)
ob_testbutton = bpy.data.objects.new('TestButton', me_cylinder_005)
ob_face = bpy.data.objects.new('Face', me_plane_001)
ob_turnselectknobaxis = bpy.data.objects.new('TurnSelectKnobAxis', me_plane_002)
ob_pitchselectwheelaxis = bpy.data.objects.new('PitchSelectWheelAxis', me_plane_003)

# ---- transforms, parenting, visibility, modifiers, constraints
ob_case.location = (0.0, 0.0, 0.0)
ob_case.lineart.crease_threshold = 0.0
ob_pitchselectwheel.location = (-0.015, -0.06, 0.0)
ob_pitchselectwheel.lineart.crease_threshold = 0.0
_m = ob_pitchselectwheel.modifiers.new('Auto Smooth', 'NODES')
_m.node_group = ng_auto_smooth
_gi = [s.identifier for s in ng_auto_smooth.interface.items_tree if s.item_type == 'SOCKET' and s.in_out == 'INPUT']
_m[_gi[1]] = 0.5236  # Angle
ob_turnselectknob.location = (0.0025, -0.02, 0.0)
ob_turnselectknob.lineart.crease_threshold = 0.0
_m = ob_turnselectknob.modifiers.new('Auto Smooth', 'NODES')
_m.node_group = ng_auto_smooth
_gi = [s.identifier for s in ng_auto_smooth.interface.items_tree if s.item_type == 'SOCKET' and s.in_out == 'INPUT']
_m[_gi[1]] = 0.5236  # Angle
ob_wingsleveltrimselectknob.location = (0.0025, -0.02, 0.0)
ob_wingsleveltrimselectknob.lineart.crease_threshold = 0.0
_m = ob_wingsleveltrimselectknob.modifiers.new('Auto Smooth', 'NODES')
_m.node_group = ng_auto_smooth
_gi = [s.identifier for s in ng_auto_smooth.interface.items_tree if s.item_type == 'SOCKET' and s.in_out == 'INPUT']
_m[_gi[1]] = 0.5236  # Angle
ob_onoffswitch.location = (1.11e-16, 0.02, 0.0)
ob_onoffswitch.lineart.crease_threshold = 0.0
_m = ob_onoffswitch.modifiers.new('Auto Smooth', 'NODES')
_m.node_group = ng_auto_smooth
_gi = [s.identifier for s in ng_auto_smooth.interface.items_tree if s.item_type == 'SOCKET' and s.in_out == 'INPUT']
_m[_gi[1]] = 0.5236  # Angle
ob_disconnectlamp.location = (0.0025, 0.0675, -0.0075)
ob_disconnectlamp.lineart.crease_threshold = 0.0
_m = ob_disconnectlamp.modifiers.new('Auto Smooth', 'NODES')
_m.node_group = ng_auto_smooth
_gi = [s.identifier for s in ng_auto_smooth.interface.items_tree if s.item_type == 'SOCKET' and s.in_out == 'INPUT']
_m[_gi[1]] = 0.5236  # Angle
ob_testbutton.location = (0.00375, 0.0525, -0.0075)
ob_testbutton.lineart.crease_threshold = 0.0
_m = ob_testbutton.modifiers.new('Auto Smooth', 'NODES')
_m.node_group = ng_auto_smooth
_gi = [s.identifier for s in ng_auto_smooth.interface.items_tree if s.item_type == 'SOCKET' and s.in_out == 'INPUT']
_m[_gi[1]] = 0.5236  # Angle
ob_face.location = (0.0, 0.0, 0.0)
ob_face.lineart.crease_threshold = 0.0
ob_turnselectknobaxis.location = (0.0, -0.02, 0.0)
ob_turnselectknobaxis.lineart.crease_threshold = 0.0
ob_pitchselectwheelaxis.location = (-0.015, -0.06, 0.0)
ob_pitchselectwheelaxis.lineart.crease_threshold = 0.0

# ---- collection membership
scene.collection.objects.link(ob_case)
scene.collection.objects.link(ob_pitchselectwheel)
scene.collection.objects.link(ob_turnselectknob)
scene.collection.objects.link(ob_wingsleveltrimselectknob)
scene.collection.objects.link(ob_onoffswitch)
scene.collection.objects.link(ob_disconnectlamp)
scene.collection.objects.link(ob_testbutton)
scene.collection.objects.link(ob_face)
scene.collection.objects.link(ob_turnselectknobaxis)
scene.collection.objects.link(ob_pitchselectwheelaxis)

# ---- scene / render settings (as saved in the file)
scene.frame_start = 1; scene.frame_end = 250; scene.frame_set(0)
scene.render.engine = 'BLENDER_EEVEE_NEXT'
scene.cycles.use_denoising = False
scene.cycles.samples = 128
scene.cycles.sampling_pattern = 'TABULATED_SOBOL'
scene.cycles.use_adaptive_sampling = False
scene.cycles.use_light_tree = False
scene.view_settings.view_transform = 'Filmic'
bpy.context.view_layer.update()

# ---- added for rendering (the .blend has no active camera and no usable light): camera, sun
cam_auto = bpy.data.cameras.new('AutoCamera')
cam_auto.lens = 50.0
cam_auto.sensor_width = 36.0
cam_auto.clip_end = 1000.0
ob_auto_camera = bpy.data.objects.new('AutoCamera', cam_auto)
scene.collection.objects.link(ob_auto_camera)
ob_auto_camera.location = (0.177545, -0.224534, 0.148112)
ob_auto_camera.rotation_euler = (1.09748, -7.21219e-08, 0.694738)
scene.camera = ob_auto_camera
light_auto_sun = bpy.data.lights.new('AutoSun', 'SUN')
light_auto_sun.energy = 3.0
light_auto_sun.angle = 0.0523599
ob_auto_sun = bpy.data.objects.new('AutoSun', light_auto_sun)
scene.collection.objects.link(ob_auto_sun)
ob_auto_sun.rotation_euler = (0.872665, 0.174533, 0.523599)
bpy.context.view_layer.update()
